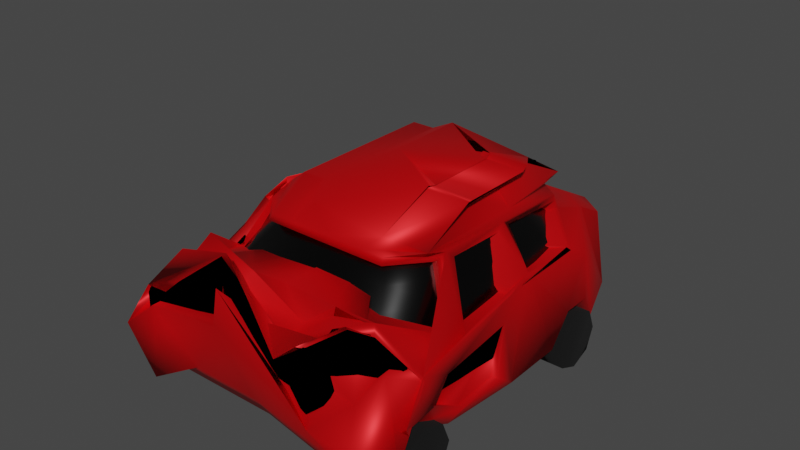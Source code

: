 # Source: BrokenCar_1_.blend  (saved by Blender 2.91.10; exported with 4.5.12 LTS)
import bpy
from mathutils import Matrix  # noqa: F401  (used for matrix-valued properties, if any)

bpy.ops.wm.read_factory_settings(use_empty=True)
scene = bpy.context.scene
scene.name = 'Scene'

# ---- collections
col_collection = bpy.data.collections.new('Collection'); scene.collection.children.link(col_collection)

# ---- materials (node trees are filled in below, after node groups)
mat_material = bpy.data.materials.new('Material')
mat_material.use_transparent_shadow = False
mat_material_006 = bpy.data.materials.new('Material.006')
mat_material_006.use_transparent_shadow = False
mat_material_007 = bpy.data.materials.new('Material.007')
mat_material_007.use_transparent_shadow = False
mat_material_008 = bpy.data.materials.new('Material.008')
mat_material_008.use_transparent_shadow = False
mat_material_009 = bpy.data.materials.new('Material.009')
mat_material_009.use_transparent_shadow = False
mat_material_005 = bpy.data.materials.new('Material.005')
mat_material_005.use_transparent_shadow = False
mat_material_004 = bpy.data.materials.new('Material.004')
mat_material_004.use_transparent_shadow = False
mat_material_003 = bpy.data.materials.new('Material.003')
mat_material_003.use_transparent_shadow = False
mat_material_001 = bpy.data.materials.new('Material.001')
mat_material_001.use_transparent_shadow = False

# ---- material node trees
mat_material.use_nodes = True; mat_material.node_tree.nodes.clear()
_N = mat_material.node_tree.nodes; _L = mat_material.node_tree.links
n0 = _N.new('ShaderNodeBsdfPrincipled'); n0.name = 'Principled BSDF'; n0.location = (10, 300)
n0.distribution = 'GGX'
n0.subsurface_method = 'BURLEY'
n0.inputs[0].default_value = (0.8, 0.0, 0.002997, 1.0)
n0.inputs[1].default_value = 0.5039
n0.inputs[3].default_value = 1.45
n0.inputs[27].default_value = (0.0, 0.0, 0.0, 1.0)
n0.inputs[28].default_value = 1.0
n1 = _N.new('ShaderNodeOutputMaterial'); n1.name = 'Material Output'; n1.location = (300, 300)
_L.new(n0.outputs[0], n1.inputs[0])
n1.is_active_output = True
mat_material_006.use_nodes = True; mat_material_006.node_tree.nodes.clear()
_N = mat_material_006.node_tree.nodes; _L = mat_material_006.node_tree.links
n0 = _N.new('ShaderNodeBsdfPrincipled'); n0.name = 'Principled BSDF'; n0.location = (10, 300)
n0.distribution = 'GGX'
n0.subsurface_method = 'BURLEY'
n0.inputs[0].default_value = (0.0, 0.0, 0.0, 1.0)
n0.inputs[2].default_value = 1.0
n0.inputs[3].default_value = 1.45
n0.inputs[27].default_value = (0.0, 0.0, 0.0, 1.0)
n0.inputs[28].default_value = 1.0
n1 = _N.new('ShaderNodeOutputMaterial'); n1.name = 'Material Output'; n1.location = (300, 300)
_L.new(n0.outputs[0], n1.inputs[0])
n1.is_active_output = True
mat_material_007.use_nodes = True; mat_material_007.node_tree.nodes.clear()
_N = mat_material_007.node_tree.nodes; _L = mat_material_007.node_tree.links
n0 = _N.new('ShaderNodeBsdfPrincipled'); n0.name = 'Principled BSDF'; n0.location = (10, 300)
n0.distribution = 'GGX'
n0.subsurface_method = 'BURLEY'
n0.inputs[0].default_value = (0.0, 0.0, 0.0, 1.0)
n0.inputs[2].default_value = 1.0
n0.inputs[3].default_value = 1.45
n0.inputs[27].default_value = (0.0, 0.0, 0.0, 1.0)
n0.inputs[28].default_value = 1.0
n1 = _N.new('ShaderNodeOutputMaterial'); n1.name = 'Material Output'; n1.location = (300, 300)
_L.new(n0.outputs[0], n1.inputs[0])
n1.is_active_output = True
mat_material_008.use_nodes = True; mat_material_008.node_tree.nodes.clear()
_N = mat_material_008.node_tree.nodes; _L = mat_material_008.node_tree.links
n0 = _N.new('ShaderNodeBsdfPrincipled'); n0.name = 'Principled BSDF'; n0.location = (10, 300)
n0.distribution = 'GGX'
n0.subsurface_method = 'BURLEY'
n0.inputs[0].default_value = (0.0, 0.0, 0.0, 1.0)
n0.inputs[2].default_value = 1.0
n0.inputs[3].default_value = 1.45
n0.inputs[27].default_value = (0.0, 0.0, 0.0, 1.0)
n0.inputs[28].default_value = 1.0
n1 = _N.new('ShaderNodeOutputMaterial'); n1.name = 'Material Output'; n1.location = (300, 300)
_L.new(n0.outputs[0], n1.inputs[0])
n1.is_active_output = True
mat_material_009.use_nodes = True; mat_material_009.node_tree.nodes.clear()
_N = mat_material_009.node_tree.nodes; _L = mat_material_009.node_tree.links
n0 = _N.new('ShaderNodeBsdfPrincipled'); n0.name = 'Principled BSDF'; n0.location = (10, 300)
n0.distribution = 'GGX'
n0.subsurface_method = 'BURLEY'
n0.inputs[0].default_value = (0.0, 0.0, 0.0, 1.0)
n0.inputs[2].default_value = 1.0
n0.inputs[3].default_value = 1.45
n0.inputs[27].default_value = (0.0, 0.0, 0.0, 1.0)
n0.inputs[28].default_value = 1.0
n1 = _N.new('ShaderNodeOutputMaterial'); n1.name = 'Material Output'; n1.location = (300, 300)
_L.new(n0.outputs[0], n1.inputs[0])
n1.is_active_output = True
mat_material_005.use_nodes = True; mat_material_005.node_tree.nodes.clear()
_N = mat_material_005.node_tree.nodes; _L = mat_material_005.node_tree.links
n0 = _N.new('ShaderNodeBsdfPrincipled'); n0.name = 'Principled BSDF'; n0.location = (10, 300)
n0.distribution = 'GGX'
n0.subsurface_method = 'BURLEY'
n0.inputs[0].default_value = (0.0, 0.0, 0.0, 1.0)
n0.inputs[2].default_value = 0.2
n0.inputs[3].default_value = 1.45
n0.inputs[27].default_value = (0.0, 0.0, 0.0, 1.0)
n0.inputs[28].default_value = 1.0
n1 = _N.new('ShaderNodeOutputMaterial'); n1.name = 'Material Output'; n1.location = (300, 300)
_L.new(n0.outputs[0], n1.inputs[0])
n1.is_active_output = True
mat_material_004.use_nodes = True; mat_material_004.node_tree.nodes.clear()
_N = mat_material_004.node_tree.nodes; _L = mat_material_004.node_tree.links
n0 = _N.new('ShaderNodeBsdfPrincipled'); n0.name = 'Principled BSDF'; n0.location = (10, 300)
n0.distribution = 'GGX'
n0.subsurface_method = 'BURLEY'
n0.inputs[0].default_value = (0.0, 0.0, 0.0, 1.0)
n0.inputs[2].default_value = 1.0
n0.inputs[3].default_value = 1.45
n0.inputs[13].default_value = 0.0
n0.inputs[27].default_value = (0.0, 0.0, 0.0, 1.0)
n0.inputs[28].default_value = 1.0
n1 = _N.new('ShaderNodeOutputMaterial'); n1.name = 'Material Output'; n1.location = (300, 300)
_L.new(n0.outputs[0], n1.inputs[0])
n1.is_active_output = True
mat_material_003.use_nodes = True; mat_material_003.node_tree.nodes.clear()
_N = mat_material_003.node_tree.nodes; _L = mat_material_003.node_tree.links
n0 = _N.new('ShaderNodeBsdfPrincipled'); n0.name = 'Principled BSDF'; n0.location = (10, 300)
n0.distribution = 'GGX'
n0.subsurface_method = 'BURLEY'
n0.inputs[0].default_value = (0.0, 0.0, 0.0, 1.0)
n0.inputs[2].default_value = 1.0
n0.inputs[3].default_value = 1.45
n0.inputs[13].default_value = 0.0
n0.inputs[27].default_value = (0.0, 0.0, 0.0, 1.0)
n0.inputs[28].default_value = 1.0
n1 = _N.new('ShaderNodeOutputMaterial'); n1.name = 'Material Output'; n1.location = (300, 300)
_L.new(n0.outputs[0], n1.inputs[0])
n1.is_active_output = True
mat_material_001.use_nodes = True; mat_material_001.node_tree.nodes.clear()
_N = mat_material_001.node_tree.nodes; _L = mat_material_001.node_tree.links
n0 = _N.new('ShaderNodeBsdfPrincipled'); n0.name = 'Principled BSDF'; n0.location = (10, 300)
n0.distribution = 'GGX'
n0.subsurface_method = 'BURLEY'
n0.inputs[0].default_value = (0.0, 0.0, 0.0, 1.0)
n0.inputs[2].default_value = 1.0
n0.inputs[3].default_value = 1.45
n0.inputs[13].default_value = 0.0
n0.inputs[27].default_value = (0.0, 0.0, 0.0, 1.0)
n0.inputs[28].default_value = 1.0
n1 = _N.new('ShaderNodeOutputMaterial'); n1.name = 'Material Output'; n1.location = (300, 300)
_L.new(n0.outputs[0], n1.inputs[0])
n1.is_active_output = True

# ---- world
world_world = bpy.data.worlds.new('World'); scene.world = world_world
world_world.use_nodes = True; world_world.node_tree.nodes.clear()
_N = world_world.node_tree.nodes; _L = world_world.node_tree.links
n0 = _N.new('ShaderNodeOutputWorld'); n0.name = 'World Output'; n0.location = (300, 300)
n1 = _N.new('ShaderNodeBackground'); n1.name = 'Background'; n1.location = (10, 300)
n1.inputs[0].default_value = (0.05088, 0.05088, 0.05088, 1.0)
_L.new(n1.outputs[0], n0.inputs[0])
n0.is_active_output = True
world_world.color = (0.05088, 0.05088, 0.05088)
world_world.use_sun_shadow = False
world_world.sun_shadow_jitter_overblur = 0.0

# ---- meshes
me_cube = bpy.data.meshes.new('Cube')
me_cube.from_pydata([(0.4377, -0.7018, 0.3435), (0.6411, -0.4703, 0.3499), (-0.4253, 0.6377, 0.6449), (-0.6411, -0.4703, 0.3499), (-0.4377, -0.7018, 0.3435), (-0.4253, -0.4019, 0.6449), (-0.8214, -0.6004, -0.1375), (-0.5893, -1.0, 0.1153), (0.6311, -0.9829, 0.1291), (0.8214, -0.6004, -0.1375), (0.4246, -1.369, 0.07049), (0.8564, -1.451, -0.5601), (-0.5267, -1.24, 0.05205), (-0.8276, -1.324, -0.09521), (0.792, 0.792, -0.9678), (0.792, 0.3597, -0.6821), (0.792, -1.063, -0.6821), (-0.792, 0.3597, -0.6821), (-0.792, 0.792, -0.9678), (-0.792, -1.063, -0.6821), (-1.0, -1.061, -0.4741), (0.792, -1.37, -0.9678), (1.088, -1.408, -0.9666), (-0.9573, -1.409, -0.4833), (-0.792, -1.37, -0.9678), (-0.0654, -0.3155, 0.2856), (0.4707, 0.8616, 0.2711), (0.5456, 0.7458, 0.3593), (-0.4707, 0.8616, 0.2711), (0.0654, -0.3155, 0.2856), (-0.5456, 0.7458, 0.3593), (0.962, 0.7264, -0.7598), (0.842, 0.842, -0.9177), (-0.842, 0.842, -0.9177), (0.792, 0.1481, -0.9678), (0.792, 0.6016, -0.6821), (-0.792, 0.1481, -0.9678), (-0.792, 0.6016, -0.6821), (0.792, -1.191, -0.9678), (0.792, -0.6705, -0.9678), (-0.792, -1.191, -0.9678), (-0.792, -0.6705, -0.9678), (0.6415, 1.192, -0.9678), (-0.6415, 1.192, -0.9678), (0.6821, 1.242, -0.9177), (0.5884, 1.4, -0.7598), (0.81, 1.126, -0.7598), (-0.6821, 1.242, -0.9177), (-0.81, 1.126, -0.7598), (-0.5884, 1.4, -0.7598), (0.745, 1.095, -0.01848), (0.72, 0.9206, 0.1114), (0.5404, 1.274, -0.0538), (0.523, 1.097, 0.07638), (-0.523, 1.097, 0.07638), (-0.5404, 1.274, -0.0538), (-0.72, 0.9206, 0.1114), (-0.745, 1.095, -0.01848), (0.72, 0.8879, 0.1223), (-0.06303, -0.319, 0.1719), (-0.08589, -0.2985, 0.02319), (0.9181, 0.6742, -0.1227), (0.523, 1.063, 0.08783), (0.4707, 0.9107, 0.1372), (-0.4707, 0.9107, 0.1372), (-0.523, 1.063, 0.08783), (0.06303, -0.319, 0.1719), (-0.72, 0.8879, 0.1223), (0.08589, -0.2985, 0.02319), (1.0, 0.2177, -0.7598), (1.0, 0.5765, -0.4741), (1.0, 0.3743, -0.4741), (-0.9213, -1.14, -0.1204), (-0.6376, -1.253, -0.167), (0.8473, -1.144, -0.09942), (0.5796, -1.152, 0.1834), (1.0, -1.229, -0.7598), (-0.9573, -1.164, -0.4833), (-1.0, -0.7106, -0.7598), (-1.854e-09, -0.7073, 0.3472), (0.02543, -1.316, 0.227), (-0.2217, -1.321, 0.19), (0.0, -1.003, 0.1479), (0.0, 0.792, -0.9678), (0.0, 0.3901, -0.9678), (-0.00974, -1.278, -0.7619), (-0.2569, -1.335, -0.1671), (0.0, -1.079, -0.9678), (0.0, 0.1481, -0.9678), (0.0, 0.632, -0.9678), (0.0, -1.191, -0.9678), (0.0, -0.6705, -0.9678), (1.47e-09, 1.192, -0.9678), (0.0, -1.218, -0.0461), (0.3706, -1.003, 0.1423), (-0.3706, -1.003, 0.1192), (0.45, -1.177, 0.006926), (-0.3912, -1.218, -0.0461), (0.4969, 0.1481, -0.9678), (-0.4969, 0.1481, -0.9678), (-0.4969, -0.6705, -0.9678), (0.4969, -0.6705, -0.9678), (0.4969, -1.191, -0.9678), (-0.4969, -1.191, -0.9678), (0.4969, -1.275, -0.9678), (-0.5067, -1.278, -0.7619), (-0.4969, 0.792, -0.9678), (0.4969, 0.792, -0.9678), (-0.4969, 0.632, -0.9678), (0.4969, 0.632, -0.9678), (-0.4969, -1.079, -0.9678), (0.4969, -1.079, -0.9678), (-0.4025, 1.192, -0.9678), (0.4025, 1.192, -0.9678), (-0.7902, -1.336, -0.2666), (0.6214, -1.312, -0.8671), (-0.4969, 0.3901, -0.9678), (0.4969, 0.3901, -0.9678), (-0.2567, -1.2, 0.4133), (0.2828, -1.394, -0.106), (0.4923, -1.38, -0.6371), (-0.6254, -1.206, 0.2769), (-0.2668, -0.4019, 0.6449), (0.2668, -0.7073, 0.3472), (-0.2668, -0.7073, 0.3472), (-0.2668, 0.6377, 0.6449), (-0.6212, -1.184, 0.1432), (0.9654, -0.9805, -0.1979), (0.792, -1.127, -0.7381), (-1.0, -1.145, -0.5301), (-0.792, -1.127, -0.7381), (-0.9391, -1.052, -0.3791), (0.7063, -1.071, 0.1112), (1.0, -1.145, -0.5301), (0.1438, -1.159, -0.1786), (0.0, -1.135, -0.9678), (-0.2371, -1.159, 0.08756), (0.4397, -1.108, 0.05102), (-0.4969, -1.135, -0.9678), (0.4969, -1.135, -0.9678), (-1.0, -0.9953, -0.5301), (0.792, -0.9862, -0.7381), (-0.792, -0.9862, -0.7381), (0.0, -0.9942, -0.9678), (0.4969, -0.9942, -0.9678), (-0.4969, -0.9942, -0.9678), (0.4253, -0.6741, 0.3975), (-0.0658, -0.2125, 0.3432), (0.0658, -0.2125, 0.3432), (-0.4253, -0.6741, 0.3975), (0.08504, -0.1981, -0.1729), (-0.5907, -1.02, 0.3351), (-1.854e-09, -0.6741, 0.3975), (0.2668, -0.6741, 0.3975), (0.5893, -1.0, 0.1097), (-0.08504, -0.1981, -0.1729), (0.1438, -1.03, -0.1077), (0.3706, -1.02, 0.06892), (-0.2668, -0.6741, 0.3975), (-0.2268, -1.03, 0.1585), (0.05893, -0.1651, 0.1153), (0.04377, -0.1801, 0.3435), (-0.04377, -0.1801, 0.3435), (-0.05893, -0.1651, 0.1097), (-5.961e-09, -0.1796, 0.3472), (-6.147e-09, -0.1645, 0.1479), (-0.02668, -0.1796, 0.3472), (-0.03706, -0.1645, 0.1423), (0.03706, -0.1645, 0.1192), (0.02668, -0.1796, 0.3472), (-0.06411, -0.2033, 0.3499), (0.06411, -0.2033, 0.3499), (0.08214, -0.1903, -0.1375), (-0.08214, -0.1903, -0.1375), (-0.4253, 0.1179, 0.6449), (-0.2668, 0.1179, 0.6449), (-0.06517, -0.2555, 0.3102), (-0.08567, -0.2411, -0.08074), (0.06517, -0.2555, 0.3102), (0.08567, -0.2411, -0.08074), (0.792, -0.2612, -0.9678), (-0.792, -0.2612, -0.9678), (0.0, -0.2612, -0.9678), (0.4969, -0.2612, -0.9678), (-0.4969, -0.2612, -0.9678), (0.648, -0.4019, 0.3975), (-0.06541, -0.2663, 0.32), (0.08487, -0.2518, -0.07999), (-0.08487, -0.2518, -0.07999), (0.06541, -0.2663, 0.32), (-0.648, 0.1486, 0.3589), (-0.648, 0.699, 0.3204), (0.648, 0.756, 0.165), (0.9, 0.5235, -0.01106), (-0.648, 0.756, 0.165), (0.648, 0.699, 0.3204), (0.648, 0.1486, 0.3589), (0.8715, -0.5031, -0.1729), (0.6743, -0.3585, 0.3432), (0.6679, 0.07124, 0.3102), (-0.878, -0.07318, -0.08074), (0.878, -0.07318, -0.08074), (-0.6679, 0.07124, 0.3102), (-0.6703, 0.1792, 0.32), (-0.6703, 0.6706, 0.2856), (0.6459, 0.7058, 0.1719), (0.8802, 0.5007, 0.02319), (-0.8802, 0.5007, 0.02319), (-0.6459, 0.7058, 0.1719), (0.6703, 0.6706, 0.2856), (0.8697, 0.03369, -0.07999), (0.6703, 0.1792, 0.32), (-0.8697, 0.03369, -0.07999), (0.9818, -0.9014, -0.4595), (1.006, -1.175, -0.4482), (1.0, -0.6696, -0.6436), (0.9092, -0.6931, -0.8506), (0.9857, -0.9225, -0.4408), (0.9124, -0.9915, -0.6177), (0.9819, -0.3297, -0.6451), (0.9606, -0.1494, -0.8422), (0.9571, -0.7682, -0.2909), (0.9567, -0.9807, -0.1567), (0.925, -0.1953, -0.2523), (0.8494, 0.136, -0.01643), (-0.7591, -0.3993, 0.2384), (-0.6526, -0.313, 0.4114), (-0.8871, -0.6466, -0.1051), (-0.9512, -0.7933, -0.3012), (-0.7145, -0.4664, 0.3209), (-0.6654, -0.3183, 0.4547), (-0.9086, -0.502, -0.1728), (-0.8831, -0.5837, -0.09302), (0.3023, 0.4068, 0.7416), (0.6379, 0.7448, 0.518), (0.3023, -0.1703, 0.6996), (0.6437, -0.553, 0.4724), (0.3598, -0.1976, 0.743), (-0.123, -0.633, 0.6184), (0.3598, 0.4068, 0.7416), (-0.123, 0.6571, 0.7416), (0.3852, -0.633, 0.5372), (0.6266, -0.1703, 0.6996), (0.1439, -0.1976, 0.6996), (0.1439, 0.4068, 0.6996), (0.6266, 0.4068, 0.7416), (0.3852, 0.7868, 0.5352), (0.6927, 0.1395, 0.5083), (0.3023, 0.3685, 0.6996), (0.3023, -0.132, 0.6996), (0.3598, -0.132, 0.7135), (0.3598, 0.3685, 0.7135), (-0.123, 0.1182, 0.7416), (0.1439, -0.132, 0.7135), (0.6266, -0.132, 0.6996), (0.6266, 0.3685, 0.6996), (0.1439, 0.3685, 0.7135), (-0.9903, 0.4088, -0.3823), (-0.7284, 0.9307, -1.064), (-0.9747, 0.4348, -0.2566), (-0.8396, 0.8299, 0.0557), (-1.0, 0.06953, -0.5096), (-0.794, 0.1488, -0.9658), (-0.8026, 0.6004, -0.6715), (-1.033, 0.7283, -0.2261), (-1.0, 0.2261, -0.2239), (-0.8041, 0.3606, -0.67), (-0.961, 0.1023, -0.5127), (-0.9108, -0.5683, -0.9464), (-0.9978, 0.4636, -0.2769), (-0.7638, 0.5469, 0.1691), (-1.008, 0.1616, -0.3379), (-0.894, -0.233, 0.04068), (0.9364, -0.9035, -0.4719), (0.9118, -0.7703, -0.3033), (0.9547, -0.6718, -0.6561), (0.9403, -0.9247, -0.4532), (0.8796, -0.1974, -0.2647), (0.9366, -0.3319, -0.6575), (0.7581, -1.295, -0.2878), (0.3695, -1.212, -0.09868), (0.01026, -1.159, -0.05172), (-0.2437, -1.043, 0.004179), (-0.2122, -1.165, -0.06281), (0.4305, -1.224, -0.311), (0.509, -0.9951, -0.06479), (-0.2438, -1.178, -0.17), (-0.7238, -1.179, -0.1998), (-0.8742, -1.253, -0.2648), (-0.7575, -1.167, -0.1484), (0.75, -0.9877, -0.1496), (0.623, -0.9146, -0.08645), (0.2419, -1.238, -0.1516), (-0.5755, -1.05, -0.03676), (0.8563, -0.824, -0.1792), (-0.6892, -0.3831, 0.1666), (-0.8173, -0.6303, -0.1769), (-0.8133, -0.5675, -0.1648), (-0.6447, -0.4501, 0.2491), (-0.8324, 0.2336, -0.06025), (-0.6365, 0.3681, -0.5063), (-0.635, 0.6079, -0.5078), (-0.8654, 0.7358, -0.06243)], [], [(64, 28, 26, 63), (11, 74, 290, 279), (135, 139, 102, 90), (244, 256, 251, 239), (124, 4, 161, 169), (58, 61, 31, 46, 50, 51), (93, 97, 118, 80), (76, 74, 11, 22), (233, 248, 255, 245), (84, 117, 98, 88), (72, 77, 23, 13), (196, 247, 236, 185), (6, 3, 226, 228), (154, 9, 173, 163), (253, 250, 237, 243), (226, 149, 5), (216, 39, 180, 220), (2, 125, 240, 246, 234, 27, 26, 28, 30), (0, 123, 166, 162), (23, 114, 287, 288), (72, 13, 12, 73), (1, 9, 222, 185), (267, 261, 265, 264, 257, 259, 269, 271), (89, 109, 117, 84), (194, 67, 260, 270), (49, 55, 52, 45), (85, 104, 115, 86), (133, 76, 38, 128), (23, 77, 40, 24), (65, 62, 53, 54), (195, 26, 27), (28, 191, 30), (228, 131, 126, 151), (31, 32, 44, 46), (60, 59, 25, 186, 188), (150, 148, 178, 179), (83, 106, 112, 92), (18, 33, 47, 43), (143, 144, 111, 87), (83, 107, 109, 89), (90, 102, 104, 85), (182, 183, 101, 91), (42, 113, 92, 112, 43, 47, 49, 45, 44), (45, 46, 44), (48, 49, 47), (194, 191, 28, 64), (9, 154, 8, 222), (67, 65, 54, 56), (258, 260, 67, 56, 57, 48), (32, 14, 42, 44), (48, 57, 55, 49), (63, 26, 195, 192), (50, 52, 53, 51), (55, 57, 56, 54), (54, 53, 52, 55), (50, 46, 45, 52), (58, 192, 193, 61), (266, 17, 36, 262), (58, 62, 63, 192), (65, 67, 194, 64), (64, 63, 62, 65), (62, 58, 51, 53), (81, 120, 284, 283), (131, 72, 73, 126), (131, 129, 77, 72), (133, 127, 74, 76), (134, 136, 97, 93), (137, 134, 93, 96), (184, 182, 91, 100), (103, 90, 85, 105), (106, 83, 89, 108), (145, 143, 87, 110), (107, 83, 92, 113), (105, 85, 86, 114), (108, 89, 84, 116), (121, 13, 289, 293), (252, 175, 122, 238), (116, 84, 88, 99), (96, 93, 80, 119), (123, 79, 164, 166), (241, 238, 152, 153), (138, 135, 90, 103), (115, 120, 81, 86), (7, 95, 168, 160), (136, 126, 73, 97), (132, 75, 96, 137), (97, 73, 12, 118), (17, 116, 99, 36), (183, 180, 39, 101), (181, 184, 100, 41), (144, 141, 16, 111), (130, 138, 103, 40), (102, 38, 21, 104), (104, 21, 22, 115), (40, 103, 105, 24), (106, 18, 43, 112), (107, 14, 35, 109), (18, 106, 108, 37), (109, 35, 15, 117), (142, 145, 110, 19), (139, 128, 38, 102), (14, 107, 113, 42), (22, 11, 120, 115), (24, 105, 114, 23), (37, 108, 116, 17), (117, 15, 34, 98), (75, 96, 119, 10), (118, 12, 13, 121), (114, 86, 286, 287), (118, 282, 293, 121), (238, 122, 158, 152), (122, 5, 149, 158), (146, 185, 236), (3, 6, 172, 171), (175, 174, 5, 122), (31, 61, 193, 224, 220, 69, 71, 70), (69, 34, 15, 71), (71, 15, 35, 70), (70, 35, 14, 31), (31, 14, 32), (38, 76, 22, 21), (33, 47, 48, 258), (20, 228, 272, 268, 78, 140), (262, 36, 181, 268), (207, 270, 194, 208), (140, 142, 19, 20), (130, 129, 20, 19), (40, 77, 129, 130), (111, 16, 128, 139), (19, 110, 138, 130), (8, 157, 137, 132), (159, 151, 126, 136), (110, 87, 135, 138), (157, 156, 134, 137), (156, 159, 136, 134), (16, 141, 218, 214), (268, 181, 41, 78), (141, 39, 216, 218), (127, 132, 291, 294), (87, 111, 139, 135), (78, 41, 142, 140), (41, 100, 145, 142), (101, 39, 141, 144), (100, 91, 143, 145), (91, 101, 144, 143), (214, 133, 128, 16), (0, 1, 185, 146), (202, 190, 226, 230), (228, 20, 129, 131), (3, 4, 149, 226), (79, 123, 153, 152), (201, 224, 222, 197), (206, 193, 224, 210), (94, 82, 156, 157), (124, 79, 152, 158), (82, 95, 159, 156), (154, 8, 157, 94), (95, 7, 151, 159), (123, 0, 146, 153), (4, 124, 158, 149), (165, 164, 169, 168), (160, 161, 171, 172), (162, 163, 173, 170), (167, 166, 164, 165), (163, 162, 166, 167), (168, 169, 161, 160), (9, 1, 170, 173), (82, 94, 167, 165), (1, 0, 162, 170), (79, 124, 169, 164), (4, 3, 171, 161), (95, 82, 165, 168), (6, 7, 160, 172), (94, 154, 163, 167), (125, 2, 174, 175), (236, 241, 153, 146), (240, 125, 175, 252), (263, 37, 17, 266), (187, 189, 29, 66, 68), (190, 174, 2, 30, 191), (177, 176, 147, 155), (249, 254, 242, 235), (220, 180, 34, 69), (36, 99, 184, 181), (98, 34, 180, 183), (99, 88, 182, 184), (88, 98, 183, 182), (214, 133, 127, 222), (18, 37, 263, 258), (7, 6, 228, 151), (127, 222, 8, 132), (198, 199, 196, 185), (148, 150, 231, 230), (197, 198, 185, 222), (232, 227, 296, 297), (231, 200, 272, 228), (210, 211, 196, 224), (204, 203, 190, 191), (205, 206, 193, 192), (212, 272, 270, 207), (209, 205, 192, 195), (199, 201, 224, 196), (208, 204, 191, 194), (211, 209, 195, 196), (203, 212, 272, 190), (200, 202, 190, 272), (178, 148, 230, 202), (155, 147, 198, 197), (147, 176, 199, 198), (177, 155, 197, 201), (150, 179, 200, 231), (179, 178, 202, 200), (176, 177, 201, 199), (29, 189, 203, 204), (59, 60, 206, 205), (68, 66, 208, 207), (25, 59, 205, 209), (60, 188, 210, 206), (66, 29, 204, 208), (186, 25, 209, 211), (187, 68, 207, 212), (189, 187, 212, 203), (188, 186, 211, 210), (222, 214, 213, 221), (218, 216, 215, 217), (214, 218, 217, 213), (221, 223, 224, 222), (216, 220, 219, 215), (223, 219, 220, 224), (215, 219, 278, 275), (225, 227, 228, 226), (230, 231, 232, 229), (226, 225, 229, 230), (231, 228, 227, 232), (5, 174, 190, 226), (241, 242, 243), (244, 245, 246), (247, 248, 249), (250, 251, 252), (253, 254, 255, 256), (249, 235, 236, 247), (239, 244, 246, 240), (243, 237, 238, 241), (252, 238, 237, 250), (235, 242, 241, 236), (234, 233, 245, 246), (253, 243, 242, 254), (233, 248, 247, 234), (240, 252, 251, 239), (244, 256, 255, 245), (254, 249, 248, 255), (250, 253, 256, 251), (234, 247, 196, 195, 27), (259, 269, 270, 260), (257, 259, 260, 258), (266, 262, 261, 265), (258, 257, 264, 263), (265, 299, 302, 264), (269, 271, 272, 270), (262, 268, 267, 261), (271, 267, 268, 272), (258, 18, 33), (278, 277, 274, 273, 276, 275), (213, 217, 276, 273), (217, 215, 275, 276), (219, 223, 277, 278), (221, 213, 273, 274), (223, 221, 274, 277), (286, 283, 293, 287), (281, 282, 293, 283), (279, 290, 285, 280), (292, 281, 283, 284), (280, 292, 284, 279), (287, 293, 289, 288), (290, 294, 291, 285), (86, 81, 283, 286), (132, 75, 285, 291), (75, 10, 280, 285), (119, 292, 281, 80), (10, 280, 292, 119), (80, 281, 282, 118), (74, 127, 294, 290), (13, 23, 288, 289), (120, 11, 279, 284), (298, 297, 296, 295), (225, 229, 298, 295), (229, 232, 297, 298), (227, 225, 295, 296), (301, 300, 299, 302), (266, 265, 299, 300), (263, 266, 300, 301), (264, 263, 301, 302)])
me_cube.polygons.foreach_set('use_smooth', [True] * 292)
_uv = me_cube.uv_layers.new(name='UVMap')
_uv.uv.foreach_set('vector', [0.9633, 0.4851, 0.949, 0.5006, 0.8461, 0.4064, 0.8604, 0.3908, 0.7333, 0.5009, 0.7673, 0.5177, 0.7673, 0.5177, 0.7333, 0.5009, 0.6192, 0.03751, 0.5771, 0.04245, 0.5772, 0.03755, 0.6186, 0.03304, 0.1336, 0.5412, 0.1358, 0.5447, 0.1523, 0.541, 0.1509, 0.5385, 0.7311, 0.01616, 0.723, 0.005962, 0.777, 0.006289, 0.7762, 0.007306, 0.8539, 0.9007, 0.8152, 0.9125, 0.7644, 0.8569, 0.8041, 0.8359, 0.8472, 0.8786, 0.8536, 0.8973, 0.7679, 0.6052, 0.7517, 0.6576, 0.7069, 0.6249, 0.733, 0.602, 0.7412, 0.4785, 0.7673, 0.5177, 0.7333, 0.5009, 0.7229, 0.4689, 0.09494, 0.5899, 0.09673, 0.5951, 0.1129, 0.579, 0.1101, 0.5768, 0.6303, 0.1589, 0.5909, 0.1618, 0.5906, 0.1425, 0.6291, 0.1401, 0.7449, 0.7095, 0.7282, 0.7388, 0.7069, 0.7291, 0.7303, 0.697, 0.0773, 0.6596, 0.08727, 0.6418, 0.1666, 0.6412, 0.1509, 0.6527, 0.5779, 0.3447, 0.4719, 0.4935, 0.4143, 0.4902, 0.6183, 0.2565, 0.791, 0.3759, 0.7198, 0.3813, 0.6869, 0.2538, 0.7193, 0.2469, 0.1616, 0.5755, 0.1743, 0.5654, 0.1792, 0.5698, 0.1648, 0.579, 0.2924, 0.4775, 0.308, 0.5509, 0.2605, 0.5245, 0.5511, 0.08477, 0.5629, 0.08484, 0.5668, 0.1139, 0.5527, 0.1235, 0.1322, 0.4563, 0.1202, 0.4767, 0.1175, 0.5023, 0.06131, 0.5552, 0.05013, 0.5889, 0.0291, 0.579, 0.01091, 0.5581, 0.08025, 0.4114, 0.1072, 0.4132, 0.7593, 0.06163, 0.753, 0.05024, 0.7767, 0.01089, 0.778, 0.01099, 0.04967, 0.1522, 0.0906, 0.1968, 0.0906, 0.1968, 0.04967, 0.1522, 0.7449, 0.7095, 0.7303, 0.697, 0.7334, 0.6659, 0.7436, 0.6844, 0.7815, 0.06938, 0.8191, 0.08504, 0.8191, 0.1158, 0.7755, 0.06711, 0.6186, 0.5552, 0.6124, 0.5522, 0.5806, 0.5586, 0.5618, 0.5542, 0.5593, 0.5528, 0.5624, 0.5639, 0.5591, 0.5714, 0.6047, 0.5656, 0.6313, 0.1773, 0.5928, 0.1808, 0.5909, 0.1618, 0.6303, 0.1589, 0.5172, 0.7186, 0.4858, 0.6738, 0.4864, 0.6581, 0.5235, 0.6747, 0.9047, 0.7519, 0.9433, 0.8104, 0.8598, 0.8603, 0.8256, 0.8198, 0.2529, 0.07855, 0.3581, 0.02832, 0.3864, 0.04887, 0.2073, 0.2104, 0.5245, 0.04851, 0.5355, 0.03395, 0.5557, 0.03391, 0.547, 0.04756, 0.7222, 0.005962, 0.7207, 0.02505, 0.6832, 0.01904, 0.6822, 0.005962, 0.9573, 0.8307, 0.8696, 0.8808, 0.8687, 0.8776, 0.9552, 0.8278, 0.0236, 0.5997, 0.01091, 0.5581, 0.0291, 0.579, 0.08025, 0.4114, 0.1191, 0.3958, 0.1072, 0.4132, 0.766, 0.7451, 0.7424, 0.7354, 0.7712, 0.6849, 0.7937, 0.6828, 0.5599, 0.1977, 0.5739, 0.2019, 0.5877, 0.2225, 0.5734, 0.2223, 0.3237, 0.8285, 0.3305, 0.8894, 0.3267, 0.9351, 0.3062, 0.948, 0.3062, 0.7862, 0.1806, 0.7862, 0.1806, 0.9948, 0.1629, 0.982, 0.1642, 0.8239, 0.6319, 0.1894, 0.67, 0.1898, 0.6611, 0.2198, 0.632, 0.2188, 0.6919, 0.1931, 0.6963, 0.1977, 0.6819, 0.2258, 0.6785, 0.2204, 0.6207, 0.04911, 0.5788, 0.05425, 0.5777, 0.04712, 0.6198, 0.04208, 0.6319, 0.1894, 0.5955, 0.1927, 0.5928, 0.1808, 0.6313, 0.1773, 0.2518, 0.0306, 0.3548, 0.01088, 0.3581, 0.02832, 0.2529, 0.07855, 0.6267, 0.108, 0.5885, 0.1116, 0.5843, 0.08059, 0.6237, 0.07549, 0.5902, 0.2184, 0.6046, 0.2186, 0.632, 0.2188, 0.6611, 0.2198, 0.6785, 0.2204, 0.6819, 0.2258, 0.6729, 0.2412, 0.5912, 0.2375, 0.5877, 0.2225, 0.5912, 0.2375, 0.5734, 0.2223, 0.5877, 0.2225, 0.6968, 0.2348, 0.6729, 0.2412, 0.6819, 0.2258, 0.8143, 0.582, 0.8291, 0.5839, 0.8175, 0.6028, 0.8047, 0.6011, 0.7198, 0.3813, 0.791, 0.3759, 0.7879, 0.3819, 0.7506, 0.4268, 0.9854, 0.8327, 0.9573, 0.8307, 0.9552, 0.8278, 0.9832, 0.8298, 0.5144, 0.5243, 0.4864, 0.6581, 0.4858, 0.6738, 0.481, 0.6723, 0.458, 0.6542, 0.4444, 0.5574, 0.5739, 0.2019, 0.5771, 0.1979, 0.5902, 0.2184, 0.5877, 0.2225, 0.9357, 0.7274, 0.9717, 0.807, 0.9433, 0.8104, 0.9047, 0.7519, 0.8604, 0.3908, 0.8461, 0.4064, 0.8115, 0.3952, 0.8281, 0.3771, 0.8472, 0.8786, 0.8598, 0.8603, 0.8687, 0.8776, 0.8536, 0.8973, 0.9433, 0.8104, 0.9717, 0.807, 0.9832, 0.8298, 0.9552, 0.8278, 0.9552, 0.8278, 0.8687, 0.8776, 0.8598, 0.8603, 0.9433, 0.8104, 0.8472, 0.8786, 0.8041, 0.8359, 0.8256, 0.8198, 0.8598, 0.8603, 0.8539, 0.9007, 0.8614, 0.9165, 0.8177, 0.9343, 0.8152, 0.9125, 0.5772, 0.5119, 0.5771, 0.5097, 0.6119, 0.4812, 0.6119, 0.4815, 0.8539, 0.9007, 0.8696, 0.8808, 0.8798, 0.8945, 0.8614, 0.9165, 0.9573, 0.8307, 0.9854, 0.8327, 0.9879, 0.8497, 0.9621, 0.8472, 0.9621, 0.8472, 0.8798, 0.8945, 0.8696, 0.8808, 0.9573, 0.8307, 0.8696, 0.8808, 0.8539, 0.9007, 0.8536, 0.8973, 0.8687, 0.8776, 0.2195, 0.2858, 0.3641, 0.1027, 0.3641, 0.1027, 0.2195, 0.2858, 0.7424, 0.7354, 0.7449, 0.7095, 0.7436, 0.6844, 0.7712, 0.6849, 0.7424, 0.7354, 0.7274, 0.7444, 0.7282, 0.7388, 0.7449, 0.7095, 0.7547, 0.4891, 0.7757, 0.505, 0.7673, 0.5177, 0.7412, 0.4785, 0.7826, 0.5813, 0.7706, 0.6442, 0.7517, 0.6576, 0.7679, 0.6052, 0.7767, 0.5509, 0.7826, 0.5813, 0.7679, 0.6052, 0.7711, 0.5543, 0.6658, 0.105, 0.6267, 0.108, 0.6237, 0.07549, 0.6641, 0.07231, 0.1467, 0.03531, 0.2518, 0.0306, 0.2529, 0.07855, 0.1449, 0.08338, 0.67, 0.1898, 0.6319, 0.1894, 0.6313, 0.1773, 0.6713, 0.1767, 0.6639, 0.04359, 0.6207, 0.04911, 0.6198, 0.04208, 0.6633, 0.03596, 0.5955, 0.1927, 0.6319, 0.1894, 0.632, 0.2188, 0.6046, 0.2186, 0.1449, 0.08338, 0.2529, 0.07855, 0.2073, 0.2104, 0.0906, 0.1968, 0.6713, 0.1767, 0.6313, 0.1773, 0.6303, 0.1589, 0.6706, 0.1566, 0.1101, 0.3271, 0.0532, 0.2713, 0.0532, 0.2713, 0.1101, 0.3271, 0.1845, 0.5181, 0.1929, 0.5004, 0.2477, 0.5428, 0.2557, 0.5751, 0.6706, 0.1566, 0.6303, 0.1589, 0.6291, 0.1401, 0.6683, 0.137, 0.7711, 0.5543, 0.7679, 0.6052, 0.733, 0.602, 0.7522, 0.5678, 0.753, 0.05024, 0.7429, 0.03265, 0.7755, 0.009237, 0.7767, 0.01089, 0.2016, 0.626, 0.2557, 0.5751, 0.2654, 0.6098, 0.2298, 0.6378, 0.6629, 0.03108, 0.6192, 0.03751, 0.6186, 0.03304, 0.6616, 0.02598, 0.3864, 0.04887, 0.3641, 0.1027, 0.2195, 0.2858, 0.2073, 0.2104, 0.9048, 0.2165, 0.8859, 0.2531, 0.7329, 0.2388, 0.7318, 0.2358, 0.7706, 0.6442, 0.7712, 0.6849, 0.7436, 0.6844, 0.7517, 0.6576, 0.7761, 0.5334, 0.7709, 0.541, 0.7711, 0.5543, 0.7767, 0.5509, 0.7517, 0.6576, 0.7436, 0.6844, 0.7334, 0.6659, 0.7069, 0.6249, 0.7027, 0.1554, 0.6706, 0.1566, 0.6683, 0.137, 0.6902, 0.1341, 0.5885, 0.1116, 0.5668, 0.1139, 0.5629, 0.08484, 0.5843, 0.08059, 0.6886, 0.1037, 0.6658, 0.105, 0.6641, 0.07231, 0.6873, 0.07249, 0.5788, 0.05425, 0.5487, 0.06007, 0.5446, 0.05384, 0.5777, 0.04712, 0.6964, 0.02923, 0.6629, 0.03108, 0.6616, 0.02598, 0.6832, 0.01904, 0.5772, 0.03755, 0.5557, 0.03391, 0.5556, 0.02128, 0.5773, 0.03063, 0.3581, 0.02832, 0.4241, 0.02599, 0.4877, 0.02605, 0.3864, 0.04887, 0.08908, 0.01269, 0.1467, 0.03531, 0.1449, 0.08338, 0.07532, 0.04772, 0.67, 0.1898, 0.6919, 0.1931, 0.6785, 0.2204, 0.6611, 0.2198, 0.5955, 0.1927, 0.5771, 0.1979, 0.5623, 0.1821, 0.5928, 0.1808, 0.6919, 0.1931, 0.67, 0.1898, 0.6713, 0.1767, 0.7028, 0.1723, 0.5928, 0.1808, 0.5623, 0.1821, 0.5595, 0.1653, 0.5909, 0.1618, 0.6965, 0.04296, 0.6639, 0.04359, 0.6633, 0.03596, 0.6997, 0.0357, 0.5771, 0.04245, 0.547, 0.04756, 0.5557, 0.03391, 0.5772, 0.03755, 0.5771, 0.1979, 0.5955, 0.1927, 0.6046, 0.2186, 0.5902, 0.2184, 0.4877, 0.02605, 0.4436, 0.1155, 0.3641, 0.1027, 0.3864, 0.04887, 0.07532, 0.04772, 0.1449, 0.08338, 0.0906, 0.1968, 0.04967, 0.1522, 0.7028, 0.1723, 0.6713, 0.1767, 0.6706, 0.1566, 0.7027, 0.1554, 0.5909, 0.1618, 0.5595, 0.1653, 0.5693, 0.1426, 0.5906, 0.1425, 0.7709, 0.541, 0.7711, 0.5543, 0.7522, 0.5678, 0.7553, 0.5503, 0.1574, 0.3788, 0.07014, 0.3469, 0.0532, 0.2713, 0.1101, 0.3271, 0.0906, 0.1968, 0.2073, 0.2104, 0.2073, 0.2104, 0.0906, 0.1968, 0.1574, 0.3788, 0.1574, 0.3788, 0.1101, 0.3271, 0.1101, 0.3271, 0.2557, 0.5751, 0.2477, 0.5428, 0.2944, 0.5737, 0.2654, 0.6098, 0.2477, 0.5428, 0.2605, 0.5245, 0.308, 0.5509, 0.2944, 0.5737, 0.2048, 0.6515, 0.1509, 0.6527, 0.1666, 0.6412, 0.7962, 0.7072, 0.7938, 0.6589, 0.8775, 0.6912, 0.8598, 0.7317, 0.1929, 0.5004, 0.2028, 0.4798, 0.2605, 0.5245, 0.2477, 0.5428, 0.7644, 0.8569, 0.8152, 0.9125, 0.8177, 0.9343, 0.7897, 0.9724, 0.688, 0.9402, 0.7219, 0.9094, 0.7611, 0.9139, 0.7762, 0.8947, 0.5496, 0.1496, 0.5693, 0.1426, 0.5595, 0.1653, 0.5393, 0.1699, 0.5393, 0.1699, 0.5595, 0.1653, 0.5623, 0.1821, 0.5417, 0.1839, 0.5417, 0.1839, 0.5623, 0.1821, 0.5771, 0.1979, 0.5599, 0.1977, 0.5599, 0.1977, 0.5771, 0.1979, 0.5739, 0.2019, 0.5557, 0.03391, 0.5355, 0.03395, 0.5355, 0.01302, 0.5556, 0.02128, 0.6963, 0.1977, 0.6819, 0.2258, 0.6968, 0.2348, 0.7023, 0.2098, 0.09606, 0.6816, 0.1159, 0.6501, 0.1468, 0.6191, 0.1348, 0.689, 0.128, 0.6787, 0.112, 0.6802, 0.6905, 0.1342, 0.6902, 0.1341, 0.6886, 0.1037, 0.6965, 0.08021, 0.5585, 0.7351, 0.5235, 0.6747, 0.5172, 0.7186, 0.5175, 0.7339, 0.7198, 0.04256, 0.6965, 0.04296, 0.6997, 0.0357, 0.723, 0.03686, 0.6964, 0.02923, 0.7203, 0.02979, 0.723, 0.03686, 0.6997, 0.0357, 0.6832, 0.01904, 0.7207, 0.02505, 0.7203, 0.02979, 0.6964, 0.02923, 0.5777, 0.04712, 0.5446, 0.05384, 0.547, 0.04756, 0.5771, 0.04245, 0.6997, 0.0357, 0.6633, 0.03596, 0.6629, 0.03108, 0.6964, 0.02923, 0.7879, 0.3819, 0.8154, 0.3547, 0.8181, 0.3712, 0.792, 0.397, 0.8902, 0.2801, 0.9335, 0.2306, 0.9565, 0.2637, 0.9054, 0.2981, 0.6633, 0.03596, 0.6198, 0.04208, 0.6192, 0.03751, 0.6629, 0.03108, 0.8154, 0.3547, 0.8531, 0.3384, 0.8674, 0.3539, 0.8181, 0.3712, 0.8531, 0.3384, 0.8902, 0.2801, 0.9054, 0.2981, 0.8674, 0.3539, 0.5446, 0.05384, 0.5487, 0.06007, 0.536, 0.06188, 0.5191, 0.05189, 0.6965, 0.08021, 0.6886, 0.1037, 0.6873, 0.07249, 0.7088, 0.06683, 0.5487, 0.06007, 0.5629, 0.08484, 0.5511, 0.08477, 0.536, 0.06188, 0.7486, 0.4321, 0.792, 0.397, 0.792, 0.397, 0.7486, 0.4321, 0.6198, 0.04208, 0.5777, 0.04712, 0.5771, 0.04245, 0.6192, 0.03751, 0.7088, 0.06683, 0.6873, 0.07249, 0.6965, 0.04296, 0.7198, 0.04256, 0.6873, 0.07249, 0.6641, 0.07231, 0.6639, 0.04359, 0.6965, 0.04296, 0.5843, 0.08059, 0.5629, 0.08484, 0.5487, 0.06007, 0.5788, 0.05425, 0.6641, 0.07231, 0.6237, 0.07549, 0.6207, 0.04911, 0.6639, 0.04359, 0.6237, 0.07549, 0.5843, 0.08059, 0.5788, 0.05425, 0.6207, 0.04911, 0.5191, 0.05189, 0.5245, 0.04851, 0.547, 0.04756, 0.5446, 0.05384, 0.2078, 0.6615, 0.1592, 0.6614, 0.1509, 0.6527, 0.2048, 0.6515, 0.2412, 0.4162, 0.2233, 0.4193, 0.2924, 0.4775, 0.2994, 0.4722, 0.766, 0.7451, 0.7363, 0.7443, 0.7274, 0.7444, 0.7424, 0.7354, 0.3143, 0.4992, 0.3185, 0.5534, 0.308, 0.5509, 0.2924, 0.4775, 0.2727, 0.6172, 0.2355, 0.6466, 0.2298, 0.6378, 0.2654, 0.6098, 0.7975, 0.2999, 0.8019, 0.2675, 0.7506, 0.4268, 0.7852, 0.3638, 0.8276, 0.3174, 0.834, 0.3167, 0.8019, 0.2675, 0.7869, 0.2574, 0.8064, 0.3482, 0.8381, 0.3016, 0.8531, 0.3384, 0.8154, 0.3547, 0.3032, 0.5798, 0.2727, 0.6172, 0.2654, 0.6098, 0.2944, 0.5737, 0.8381, 0.3016, 0.8859, 0.2531, 0.8902, 0.2801, 0.8531, 0.3384, 0.791, 0.3759, 0.7879, 0.3819, 0.8154, 0.3547, 0.8064, 0.3482, 0.8859, 0.2531, 0.9048, 0.2165, 0.9335, 0.2306, 0.8902, 0.2801, 0.2355, 0.6466, 0.2078, 0.6615, 0.2048, 0.6515, 0.2298, 0.6378, 0.3185, 0.5534, 0.3032, 0.5798, 0.2944, 0.5737, 0.308, 0.5509, 0.227, 0.8999, 0.227, 0.9806, 0.2162, 0.9806, 0.212, 0.8883, 0.2032, 0.8868, 0.2093, 0.9791, 0.197, 0.9825, 0.1807, 0.7862, 0.2446, 0.9791, 0.2509, 0.8845, 0.273, 0.7862, 0.2569, 0.9825, 0.242, 0.8976, 0.2377, 0.9806, 0.227, 0.9806, 0.227, 0.8999, 0.2509, 0.8845, 0.2446, 0.9791, 0.2377, 0.9806, 0.242, 0.8976, 0.212, 0.8883, 0.2162, 0.9806, 0.2093, 0.9791, 0.2032, 0.8868, 0.8191, 0.08504, 0.7815, 0.06938, 0.7802, 0.01204, 0.8172, 0.009598, 0.8381, 0.3016, 0.8064, 0.3482, 0.7246, 0.246, 0.7297, 0.2448, 0.7815, 0.06938, 0.7593, 0.06163, 0.778, 0.01099, 0.7802, 0.01204, 0.7429, 0.03265, 0.7311, 0.01616, 0.7762, 0.007306, 0.7755, 0.009237, 0.7938, 0.735, 0.7962, 0.7072, 0.8598, 0.7317, 0.858, 0.7338, 0.8859, 0.2531, 0.8381, 0.3016, 0.7297, 0.2448, 0.7329, 0.2388, 0.8586, 0.1342, 0.9048, 0.2165, 0.7318, 0.2358, 0.7265, 0.1877, 0.8064, 0.3482, 0.791, 0.3759, 0.7193, 0.2469, 0.7246, 0.246, 0.1202, 0.4767, 0.1322, 0.4563, 0.2028, 0.4798, 0.1929, 0.5004, 0.1666, 0.6412, 0.2016, 0.626, 0.2298, 0.6378, 0.2048, 0.6515, 0.1175, 0.5023, 0.1202, 0.4767, 0.1929, 0.5004, 0.1845, 0.5181, 0.5377, 0.5227, 0.5368, 0.5206, 0.5771, 0.5097, 0.5772, 0.5119, 0.355, 0.7862, 0.355, 0.948, 0.3344, 0.9351, 0.3306, 0.8894, 0.3375, 0.8285, 0.2233, 0.4193, 0.2028, 0.4798, 0.1322, 0.4563, 0.1072, 0.4132, 0.1191, 0.3958, 0.1614, 0.8239, 0.1628, 0.982, 0.145, 0.9948, 0.145, 0.7862, 0.123, 0.6156, 0.1384, 0.6013, 0.1405, 0.6034, 0.1251, 0.6171, 0.5527, 0.1235, 0.5668, 0.1139, 0.5693, 0.1426, 0.5496, 0.1496, 0.6902, 0.1341, 0.6683, 0.137, 0.6658, 0.105, 0.6886, 0.1037, 0.5906, 0.1425, 0.5693, 0.1426, 0.5668, 0.1139, 0.5885, 0.1116, 0.6683, 0.137, 0.6291, 0.1401, 0.6267, 0.108, 0.6658, 0.105, 0.6291, 0.1401, 0.5906, 0.1425, 0.5885, 0.1116, 0.6267, 0.108, 0.7119, 0.4547, 0.7119, 0.4665, 0.7486, 0.4321, 0.7506, 0.4268, 0.518, 0.5238, 0.5368, 0.5206, 0.5377, 0.5227, 0.5144, 0.5243, 0.9048, 0.2165, 0.8586, 0.1342, 0.8888, 0.1089, 0.9335, 0.2306, 0.7486, 0.4321, 0.7506, 0.4268, 0.7879, 0.3819, 0.792, 0.397, 0.1453, 0.6609, 0.08785, 0.6663, 0.0773, 0.6596, 0.1509, 0.6527, 0.5586, 0.7469, 0.46, 0.766, 0.4277, 0.5668, 0.5491, 0.5613, 0.7852, 0.3638, 0.8678, 0.3818, 0.8728, 0.3916, 0.7506, 0.4268, 0.5331, 0.3166, 0.5552, 0.3167, 0.5552, 0.3167, 0.5331, 0.3166, 0.9263, 0.6033, 0.8867, 0.5995, 0.8999, 0.5869, 0.9541, 0.6115, 0.7869, 0.2574, 0.8562, 0.2507, 0.8635, 0.2539, 0.8019, 0.2675, 0.1259, 0.3888, 0.2189, 0.4098, 0.2233, 0.4193, 0.1191, 0.3958, 0.8211, 0.3738, 0.8276, 0.3174, 0.834, 0.3167, 0.8281, 0.3771, 0.6061, 0.7279, 0.6113, 0.6598, 0.5235, 0.6747, 0.5585, 0.7351, 0.8087, 0.3891, 0.8211, 0.3738, 0.8281, 0.3771, 0.8115, 0.3952, 0.8581, 0.2666, 0.7975, 0.2999, 0.8019, 0.2675, 0.8635, 0.2539, 0.8169, 0.5783, 0.8278, 0.5795, 0.8291, 0.5839, 0.8143, 0.582, 0.06941, 0.6602, 0.02147, 0.6067, 0.0236, 0.5997, 0.0773, 0.6596, 0.8638, 0.5533, 0.9056, 0.561, 0.8999, 0.5869, 0.8601, 0.5565, 0.8867, 0.5995, 0.8651, 0.5632, 0.8601, 0.5565, 0.8999, 0.5869, 0.3779, 0.3409, 0.3798, 0.3513, 0.2994, 0.4722, 0.2412, 0.4162, 0.7938, 0.6588, 0.7954, 0.6121, 0.8636, 0.6116, 0.8846, 0.6588, 0.5526, 0.849, 0.5601, 0.8562, 0.5638, 1.006, 0.4843, 0.9733, 0.9323, 0.3528, 0.9337, 0.3678, 0.7852, 0.3638, 0.7975, 0.2999, 0.46, 0.766, 0.4078, 0.7339, 0.3166, 0.5673, 0.4277, 0.5668, 0.7991, 0.6115, 0.7938, 0.5765, 0.8651, 0.5632, 0.8867, 0.5995, 0.3818, 0.8175, 0.4544, 0.8075, 0.4709, 0.9949, 0.3855, 0.9672, 0.8538, 0.4714, 0.8569, 0.4758, 0.8638, 0.5533, 0.8278, 0.5795, 0.6364, 0.3206, 0.6422, 0.3015, 0.8276, 0.3174, 0.8211, 0.3738, 0.6014, 0.8635, 0.5848, 0.8721, 0.5175, 0.7339, 0.5585, 0.7351, 0.6318, 0.3371, 0.6364, 0.3206, 0.8211, 0.3738, 0.8087, 0.3891, 0.6422, 0.3015, 0.648, 0.2863, 0.7869, 0.2574, 0.8276, 0.3174, 0.8438, 0.4689, 0.8538, 0.4714, 0.8278, 0.5795, 0.8169, 0.5783, 0.6307, 0.346, 0.6318, 0.3371, 0.8087, 0.3891, 0.7395, 0.415, 0.6146, 0.8544, 0.6014, 0.8635, 0.5585, 0.7351, 0.6061, 0.7279, 0.8569, 0.4758, 0.8929, 0.4718, 0.9056, 0.561, 0.8638, 0.5533, 0.0292, 0.7301, 0.1054, 0.7279, 0.114, 0.8914, 0.0292, 0.9198, 0.7506, 0.4268, 0.7119, 0.4547, 0.7053, 0.4125, 0.736, 0.3941, 0.6914, 0.4168, 0.6556, 0.368, 0.6782, 0.3806, 0.7021, 0.4107, 0.7119, 0.4547, 0.6914, 0.4168, 0.7021, 0.4107, 0.7053, 0.4125, 0.736, 0.3941, 0.7562, 0.3148, 0.8019, 0.2675, 0.7506, 0.4268, 0.6556, 0.368, 0.6547, 0.2934, 0.6843, 0.3284, 0.6782, 0.3806, 0.7562, 0.3148, 0.6843, 0.3284, 0.6547, 0.2934, 0.8019, 0.2675, 0.6782, 0.3806, 0.6843, 0.3284, 0.6843, 0.3284, 0.6782, 0.3806, 0.4668, 0.4094, 0.5552, 0.3167, 0.6183, 0.2565, 0.4143, 0.4902, 0.3814, 0.4828, 0.513, 0.2806, 0.5331, 0.3166, 0.4521, 0.4072, 0.4143, 0.4902, 0.4668, 0.4094, 0.4521, 0.4072, 0.3814, 0.4828, 0.513, 0.2806, 0.6183, 0.2565, 0.5552, 0.3167, 0.5331, 0.3166, 0.2605, 0.5245, 0.2028, 0.4798, 0.2233, 0.4193, 0.2924, 0.4775, 0.2016, 0.626, 0.1405, 0.6034, 0.1648, 0.579, 0.1336, 0.5412, 0.1101, 0.5768, 0.06131, 0.5552, 0.08727, 0.6418, 0.09673, 0.5951, 0.123, 0.6156, 0.1743, 0.5654, 0.1523, 0.541, 0.1845, 0.5181, 0.1616, 0.5755, 0.1384, 0.6013, 0.1129, 0.579, 0.1358, 0.5447, 0.123, 0.6156, 0.1251, 0.6171, 0.1666, 0.6412, 0.08727, 0.6418, 0.1509, 0.5385, 0.1336, 0.5412, 0.06131, 0.5552, 0.1175, 0.5023, 0.1648, 0.579, 0.1792, 0.5698, 0.2557, 0.5751, 0.2016, 0.626, 0.1845, 0.5181, 0.2557, 0.5751, 0.1792, 0.5698, 0.1743, 0.5654, 0.1251, 0.6171, 0.1405, 0.6034, 0.2016, 0.626, 0.1666, 0.6412, 0.05013, 0.5889, 0.09494, 0.5899, 0.1101, 0.5768, 0.06131, 0.5552, 0.1616, 0.5755, 0.1648, 0.579, 0.1405, 0.6034, 0.1384, 0.6013, 0.09494, 0.5899, 0.09673, 0.5951, 0.08727, 0.6418, 0.05013, 0.5889, 0.1175, 0.5023, 0.1845, 0.5181, 0.1523, 0.541, 0.1509, 0.5385, 0.1336, 0.5412, 0.1358, 0.5447, 0.1129, 0.579, 0.1101, 0.5768, 0.1384, 0.6013, 0.123, 0.6156, 0.09673, 0.5951, 0.1129, 0.579, 0.1743, 0.5654, 0.1616, 0.5755, 0.1358, 0.5447, 0.1523, 0.541, 0.05013, 0.5889, 0.08727, 0.6418, 0.0773, 0.6596, 0.0236, 0.5997, 0.0291, 0.579, 0.5624, 0.5639, 0.5591, 0.5714, 0.5235, 0.6747, 0.4864, 0.6581, 0.5593, 0.5528, 0.5624, 0.5639, 0.4864, 0.6581, 0.5144, 0.5243, 0.5772, 0.5119, 0.6119, 0.4815, 0.6124, 0.5522, 0.5806, 0.5586, 0.5144, 0.5243, 0.5593, 0.5528, 0.5618, 0.5542, 0.5377, 0.5227, 0.5806, 0.5586, 0.5806, 0.5586, 0.5618, 0.5542, 0.5618, 0.5542, 0.5591, 0.5714, 0.6047, 0.5656, 0.6113, 0.6598, 0.5235, 0.6747, 0.6119, 0.4815, 0.7052, 0.572, 0.6186, 0.5552, 0.6124, 0.5522, 0.6047, 0.5656, 0.6186, 0.5552, 0.7052, 0.572, 0.6113, 0.6598, 0.5144, 0.5243, 0.518, 0.5238, 0.5175, 0.5211, 0.6843, 0.3284, 0.7562, 0.3148, 0.736, 0.3941, 0.7053, 0.4125, 0.7021, 0.4107, 0.6782, 0.3806, 0.7053, 0.4125, 0.7021, 0.4107, 0.7021, 0.4107, 0.7053, 0.4125, 0.7021, 0.4107, 0.6782, 0.3806, 0.6782, 0.3806, 0.7021, 0.4107, 0.6843, 0.3284, 0.7562, 0.3148, 0.7562, 0.3148, 0.6843, 0.3284, 0.736, 0.3941, 0.7053, 0.4125, 0.7053, 0.4125, 0.736, 0.3941, 0.7562, 0.3148, 0.736, 0.3941, 0.736, 0.3941, 0.7562, 0.3148, 0.2073, 0.2104, 0.2195, 0.2858, 0.1345, 0.3118, 0.0906, 0.1968, 0.2354, 0.3446, 0.1574, 0.3788, 0.1101, 0.3271, 0.182, 0.326, 0.7333, 0.5009, 0.7673, 0.5177, 0.7709, 0.541, 0.7553, 0.5503, 0.3256, 0.218, 0.2725, 0.2924, 0.2195, 0.2858, 0.3641, 0.1027, 0.3574, 0.2546, 0.3256, 0.218, 0.3641, 0.1027, 0.4436, 0.1155, 0.0906, 0.1968, 0.1345, 0.3118, 0.08497, 0.234, 0.04967, 0.1522, 0.7673, 0.5177, 0.7757, 0.505, 0.7761, 0.5334, 0.7709, 0.541, 0.2073, 0.2104, 0.2195, 0.2858, 0.2195, 0.2858, 0.2073, 0.2104, 0.7761, 0.5334, 0.7709, 0.541, 0.7709, 0.541, 0.7761, 0.5334, 0.7709, 0.541, 0.7553, 0.5503, 0.7553, 0.5503, 0.7709, 0.541, 0.7522, 0.5678, 0.7522, 0.5678, 0.733, 0.602, 0.733, 0.602, 0.7553, 0.5503, 0.7553, 0.5503, 0.7522, 0.5678, 0.7522, 0.5678, 0.733, 0.602, 0.733, 0.602, 0.7069, 0.6249, 0.7069, 0.6249, 0.7673, 0.5177, 0.7757, 0.505, 0.7757, 0.505, 0.7673, 0.5177, 0.7303, 0.697, 0.7069, 0.7291, 0.7069, 0.7291, 0.7303, 0.697, 0.3641, 0.1027, 0.4436, 0.1155, 0.4436, 0.1155, 0.3641, 0.1027, 0.4521, 0.4072, 0.5331, 0.3166, 0.5552, 0.3167, 0.4668, 0.4094, 0.4668, 0.4094, 0.4521, 0.4072, 0.4521, 0.4072, 0.4668, 0.4094, 0.4521, 0.4072, 0.5331, 0.3166, 0.5331, 0.3166, 0.4521, 0.4072, 0.5552, 0.3167, 0.4668, 0.4094, 0.4668, 0.4094, 0.5552, 0.3167, 0.5377, 0.5227, 0.5772, 0.5119, 0.5806, 0.5586, 0.5618, 0.5542, 0.5772, 0.5119, 0.5806, 0.5586, 0.5806, 0.5586, 0.5772, 0.5119, 0.5377, 0.5227, 0.5772, 0.5119, 0.5772, 0.5119, 0.5377, 0.5227, 0.5618, 0.5542, 0.5377, 0.5227, 0.5377, 0.5227, 0.5618, 0.5542])
me_cube.materials.append(mat_material)
me_cube.use_mirror_vertex_groups = False
me_cube.update()
me_cylinder = bpy.data.meshes.new('Cylinder')
me_cylinder.from_pydata([(0.0, 1.0, -1.0), (0.0, 1.0, 1.0), (0.7071, 0.7071, -1.0), (0.7071, 0.7071, 1.0), (1.0, 0.0, -1.0), (1.0, 0.0, 1.0), (0.7071, -0.7071, -1.0), (0.7071, -0.7071, 1.0), (0.0, -1.0, -1.0), (0.0, -1.0, 1.0), (-0.7071, -0.7071, -1.0), (-0.7071, -0.7071, 1.0), (-1.0, 0.0, -1.0), (-1.0, 0.0, 1.0), (-0.7071, 0.7071, -1.0), (-0.7071, 0.7071, 1.0)], [], [(0, 1, 3, 2), (2, 3, 5, 4), (4, 5, 7, 6), (6, 7, 9, 8), (8, 9, 11, 10), (10, 11, 13, 12), (3, 1, 15, 13, 11, 9, 7, 5), (12, 13, 15, 14), (14, 15, 1, 0), (0, 2, 4, 6, 8, 10, 12, 14)])
me_cylinder.polygons.foreach_set('use_smooth', [True] * 10)
_uv = me_cylinder.uv_layers.new(name='UVMap')
_uv.uv.foreach_set('vector', [1.0, 0.5, 1.0, 1.0, 0.875, 1.0, 0.875, 0.5, 0.875, 0.5, 0.875, 1.0, 0.75, 1.0, 0.75, 0.5, 0.75, 0.5, 0.75, 1.0, 0.625, 1.0, 0.625, 0.5, 0.625, 0.5, 0.625, 1.0, 0.5, 1.0, 0.5, 0.5, 0.5, 0.5, 0.5, 1.0, 0.375, 1.0, 0.375, 0.5, 0.375, 0.5, 0.375, 1.0, 0.25, 1.0, 0.25, 0.5, 0.4197, 0.4197, 0.25, 0.49, 0.08029, 0.4197, 0.01, 0.25, 0.08029, 0.08029, 0.25, 0.01, 0.4197, 0.08029, 0.49, 0.25, 0.25, 0.5, 0.25, 1.0, 0.125, 1.0, 0.125, 0.5, 0.125, 0.5, 0.125, 1.0, 0.0, 1.0, 0.0, 0.5, 0.75, 0.49, 0.9197, 0.4197, 0.99, 0.25, 0.9197, 0.08029, 0.75, 0.01, 0.5803, 0.08029, 0.51, 0.25, 0.5803, 0.4197])
me_cylinder.materials.append(mat_material_006)
me_cylinder.update()
me_cylinder_001 = bpy.data.meshes.new('Cylinder.001')
me_cylinder_001.from_pydata([(0.0, 1.0, -1.0), (0.0, 1.0, 1.0), (0.7071, 0.7071, -1.0), (0.7071, 0.7071, 1.0), (1.0, 0.0, -1.0), (1.0, 0.0, 1.0), (0.7071, -0.7071, -1.0), (0.7071, -0.7071, 1.0), (0.0, -1.0, -1.0), (0.0, -1.0, 1.0), (-0.7071, -0.7071, -1.0), (-0.7071, -0.7071, 1.0), (-1.0, 0.0, -1.0), (-1.0, 0.0, 1.0), (-0.7071, 0.7071, -1.0), (-0.7071, 0.7071, 1.0)], [], [(0, 1, 3, 2), (2, 3, 5, 4), (4, 5, 7, 6), (6, 7, 9, 8), (8, 9, 11, 10), (10, 11, 13, 12), (3, 1, 15, 13, 11, 9, 7, 5), (12, 13, 15, 14), (14, 15, 1, 0), (0, 2, 4, 6, 8, 10, 12, 14)])
me_cylinder_001.polygons.foreach_set('use_smooth', [True] * 10)
_uv = me_cylinder_001.uv_layers.new(name='UVMap')
_uv.uv.foreach_set('vector', [1.0, 0.5, 1.0, 1.0, 0.875, 1.0, 0.875, 0.5, 0.875, 0.5, 0.875, 1.0, 0.75, 1.0, 0.75, 0.5, 0.75, 0.5, 0.75, 1.0, 0.625, 1.0, 0.625, 0.5, 0.625, 0.5, 0.625, 1.0, 0.5, 1.0, 0.5, 0.5, 0.5, 0.5, 0.5, 1.0, 0.375, 1.0, 0.375, 0.5, 0.375, 0.5, 0.375, 1.0, 0.25, 1.0, 0.25, 0.5, 0.4197, 0.4197, 0.25, 0.49, 0.08029, 0.4197, 0.01, 0.25, 0.08029, 0.08029, 0.25, 0.01, 0.4197, 0.08029, 0.49, 0.25, 0.25, 0.5, 0.25, 1.0, 0.125, 1.0, 0.125, 0.5, 0.125, 0.5, 0.125, 1.0, 0.0, 1.0, 0.0, 0.5, 0.75, 0.49, 0.9197, 0.4197, 0.99, 0.25, 0.9197, 0.08029, 0.75, 0.01, 0.5803, 0.08029, 0.51, 0.25, 0.5803, 0.4197])
me_cylinder_001.materials.append(mat_material_007)
me_cylinder_001.update()
me_cylinder_002 = bpy.data.meshes.new('Cylinder.002')
me_cylinder_002.from_pydata([(0.0, 1.0, -1.0), (0.0, 1.0, 1.0), (0.7071, 0.7071, -1.0), (0.7071, 0.7071, 1.0), (1.0, 0.0, -1.0), (1.0, 0.0, 1.0), (0.7071, -0.7071, -1.0), (0.7071, -0.7071, 1.0), (0.0, -1.0, -1.0), (0.0, -1.0, 1.0), (-0.7071, -0.7071, -1.0), (-0.7071, -0.7071, 1.0), (-1.0, 0.0, -1.0), (-1.0, 0.0, 1.0), (-0.7071, 0.7071, -1.0), (-0.7071, 0.7071, 1.0)], [], [(0, 1, 3, 2), (2, 3, 5, 4), (4, 5, 7, 6), (6, 7, 9, 8), (8, 9, 11, 10), (10, 11, 13, 12), (3, 1, 15, 13, 11, 9, 7, 5), (12, 13, 15, 14), (14, 15, 1, 0), (0, 2, 4, 6, 8, 10, 12, 14)])
me_cylinder_002.polygons.foreach_set('use_smooth', [True] * 10)
_uv = me_cylinder_002.uv_layers.new(name='UVMap')
_uv.uv.foreach_set('vector', [1.0, 0.5, 1.0, 1.0, 0.875, 1.0, 0.875, 0.5, 0.875, 0.5, 0.875, 1.0, 0.75, 1.0, 0.75, 0.5, 0.75, 0.5, 0.75, 1.0, 0.625, 1.0, 0.625, 0.5, 0.625, 0.5, 0.625, 1.0, 0.5, 1.0, 0.5, 0.5, 0.5, 0.5, 0.5, 1.0, 0.375, 1.0, 0.375, 0.5, 0.375, 0.5, 0.375, 1.0, 0.25, 1.0, 0.25, 0.5, 0.4197, 0.4197, 0.25, 0.49, 0.08029, 0.4197, 0.01, 0.25, 0.08029, 0.08029, 0.25, 0.01, 0.4197, 0.08029, 0.49, 0.25, 0.25, 0.5, 0.25, 1.0, 0.125, 1.0, 0.125, 0.5, 0.125, 0.5, 0.125, 1.0, 0.0, 1.0, 0.0, 0.5, 0.75, 0.49, 0.9197, 0.4197, 0.99, 0.25, 0.9197, 0.08029, 0.75, 0.01, 0.5803, 0.08029, 0.51, 0.25, 0.5803, 0.4197])
me_cylinder_002.materials.append(mat_material_008)
me_cylinder_002.update()
me_cylinder_003 = bpy.data.meshes.new('Cylinder.003')
me_cylinder_003.from_pydata([(0.0, 1.0, -1.0), (0.0, 1.0, 1.0), (0.7071, 0.7071, -1.0), (0.7071, 0.7071, 1.0), (1.0, 0.0, -1.0), (1.0, 0.0, 1.0), (0.7071, -0.7071, -1.0), (0.7071, -0.7071, 1.0), (0.0, -1.0, -1.0), (0.0, -1.0, 1.0), (-0.7071, -0.7071, -1.0), (-0.7071, -0.7071, 1.0), (-1.0, 0.0, -1.0), (-1.0, 0.0, 1.0), (-0.7071, 0.7071, -1.0), (-0.7071, 0.7071, 1.0)], [], [(0, 1, 3, 2), (2, 3, 5, 4), (4, 5, 7, 6), (6, 7, 9, 8), (8, 9, 11, 10), (10, 11, 13, 12), (3, 1, 15, 13, 11, 9, 7, 5), (12, 13, 15, 14), (14, 15, 1, 0), (0, 2, 4, 6, 8, 10, 12, 14)])
me_cylinder_003.polygons.foreach_set('use_smooth', [True] * 10)
_uv = me_cylinder_003.uv_layers.new(name='UVMap')
_uv.uv.foreach_set('vector', [1.0, 0.5, 1.0, 1.0, 0.875, 1.0, 0.875, 0.5, 0.875, 0.5, 0.875, 1.0, 0.75, 1.0, 0.75, 0.5, 0.75, 0.5, 0.75, 1.0, 0.625, 1.0, 0.625, 0.5, 0.625, 0.5, 0.625, 1.0, 0.5, 1.0, 0.5, 0.5, 0.5, 0.5, 0.5, 1.0, 0.375, 1.0, 0.375, 0.5, 0.375, 0.5, 0.375, 1.0, 0.25, 1.0, 0.25, 0.5, 0.4197, 0.4197, 0.25, 0.49, 0.08029, 0.4197, 0.01, 0.25, 0.08029, 0.08029, 0.25, 0.01, 0.4197, 0.08029, 0.49, 0.25, 0.25, 0.5, 0.25, 1.0, 0.125, 1.0, 0.125, 0.5, 0.125, 0.5, 0.125, 1.0, 0.0, 1.0, 0.0, 0.5, 0.75, 0.49, 0.9197, 0.4197, 0.99, 0.25, 0.9197, 0.08029, 0.75, 0.01, 0.5803, 0.08029, 0.51, 0.25, 0.5803, 0.4197])
me_cylinder_003.materials.append(mat_material_009)
me_cylinder_003.update()
me_cube_001 = bpy.data.meshes.new('Cube.001')
me_cube_001.from_pydata([(-1.0, -1.0, -0.7358), (-0.4771, -0.3854, 1.0), (-0.6, 1.0, -0.7358), (-0.2862, 0.5769, 1.0), (1.0, -1.0, -0.7358), (0.4771, -0.3854, 1.0), (0.6, 1.0, -0.7358), (0.2862, 0.5769, 1.0), (-0.4239, -0.6345, 0.6291), (-0.5747, 0.6371, 0.6291), (0.5747, 0.6371, 0.6291), (0.4713, -0.6345, 0.6291), (-0.517, 1.061, -0.4607), (0.517, 1.061, -0.4607), (0.7082, -1.01, -0.4607), (-0.7555, -1.01, -0.4607), (-1.0, -0.635, -0.7358), (-0.4771, -0.2098, 1.0), (1.0, -0.635, -0.7358), (0.4771, -0.2098, 1.0), (0.6979, -0.4025, 0.6291), (-0.6364, -0.3393, 0.6562), (-0.8764, -0.6321, -0.4607), (0.8764, -0.6321, -0.4607), (-0.2862, 0.518, 1.0), (0.6, 0.8777, -0.7358), (-0.5724, 0.6482, 0.6291), (-0.846, 0.7367, -0.2107), (-0.6, 0.8777, -0.7358), (0.2862, 0.518, 1.0), (0.5724, 0.6482, 0.6291), (0.846, 0.7367, -0.2107), (-0.7276, 0.3951, -0.7358), (0.3471, 0.2858, 1.0), (0.6629, 0.06633, 0.6291), (0.9303, 0.05329, -0.2905), (-0.3471, 0.2858, 1.0), (0.7276, 0.3951, -0.7358), (-0.6629, 0.06633, 0.6291), (-0.9303, 0.05329, -0.2905), (-0.3329, 0.4019, 1.0), (0.7459, 0.744, -0.7358), (-0.6493, 0.3573, 0.6291), (-0.9979, 0.5026, -0.2506), (-0.7459, 0.744, -0.7358), (0.3329, 0.4019, 1.0), (0.6493, 0.3573, 0.6291), (0.9979, 0.5026, -0.2506), (-0.5897, -0.8223, 0.0842), (-0.5459, 0.8489, 0.0842), (0.5459, 0.8489, 0.0842), (0.5897, -0.8223, 0.0842), (-0.7872, -0.5173, 0.0842), (0.7872, -0.5173, 0.0842), (0.7092, 0.6925, 0.2092), (-0.7092, 0.6925, 0.2092), (-0.7966, 0.05981, 0.1693), (0.7966, 0.05981, 0.1693), (0.8236, 0.4299, 0.1893), (-0.8236, 0.4299, 0.1893), (-0.5068, -0.7284, 0.3567), (-0.5603, 0.743, 0.3567), (0.5603, 0.743, 0.3567), (0.5305, -0.7284, 0.3567), (-0.7426, -0.4599, 0.3567), (0.7426, -0.4599, 0.3567), (0.6408, 0.6704, 0.4192), (-0.6408, 0.6704, 0.4192), (-0.7297, 0.06307, 0.3992), (0.7297, 0.06307, 0.3992), (0.7364, 0.3936, 0.4092), (-0.7364, 0.3936, 0.4092)], [], [(26, 24, 3, 9), (9, 3, 7, 10), (20, 19, 5, 11), (11, 5, 1, 8), (16, 18, 4, 0), (19, 17, 1, 5), (63, 11, 8, 60), (65, 20, 11, 63), (61, 9, 10, 62), (67, 26, 9, 61), (28, 27, 12, 2), (2, 12, 13, 6), (18, 23, 14, 4), (4, 14, 15, 0), (37, 35, 23, 18), (0, 15, 22, 16), (60, 8, 21, 64), (69, 34, 20, 65), (33, 36, 17, 19), (32, 37, 18, 16), (34, 33, 19, 20), (8, 1, 17, 21), (10, 7, 29, 30), (2, 6, 25, 28), (7, 3, 24, 29), (62, 10, 30, 66), (6, 13, 31, 25), (44, 43, 27, 28), (71, 42, 26, 67), (42, 40, 24, 26), (21, 17, 36, 38), (64, 21, 38, 68), (16, 22, 39, 32), (46, 45, 33, 34), (44, 41, 37, 32), (45, 40, 36, 33), (70, 46, 34, 69), (41, 47, 35, 37), (25, 31, 47, 41), (66, 30, 46, 70), (29, 24, 40, 45), (28, 25, 41, 44), (30, 29, 45, 46), (38, 36, 40, 42), (68, 38, 42, 71), (32, 39, 43, 44), (39, 56, 59, 43), (31, 54, 58, 47), (47, 58, 57, 35), (22, 52, 56, 39), (43, 59, 55, 27), (13, 50, 54, 31), (35, 57, 53, 23), (15, 48, 52, 22), (27, 55, 49, 12), (12, 49, 50, 13), (23, 53, 51, 14), (14, 51, 48, 15), (56, 68, 71, 59), (54, 66, 70, 58), (58, 70, 69, 57), (52, 64, 68, 56), (59, 71, 67, 55), (50, 62, 66, 54), (57, 69, 65, 53), (48, 60, 64, 52), (55, 67, 61, 49), (49, 61, 62, 50), (53, 65, 63, 51), (51, 63, 60, 48)])
me_cube_001.polygons.foreach_set('use_smooth', [True] * 70)
_uv = me_cube_001.uv_layers.new(name='UVMap')
_uv.uv.foreach_set('vector', [0.5783, 0.2347, 0.625, 0.2347, 0.625, 0.25, 0.5783, 0.25, 0.5783, 0.25, 0.625, 0.25, 0.625, 0.5, 0.5783, 0.5, 0.5783, 0.7044, 0.625, 0.7044, 0.625, 0.75, 0.5783, 0.75, 0.5783, 0.75, 0.625, 0.75, 0.625, 1.0, 0.5783, 1.0, 0.125, 0.7044, 0.375, 0.7044, 0.375, 0.75, 0.125, 0.75, 0.625, 0.7044, 0.875, 0.7044, 0.875, 0.75, 0.625, 0.75, 0.544, 0.75, 0.5783, 0.75, 0.5783, 1.0, 0.544, 1.0, 0.544, 0.7044, 0.5783, 0.7044, 0.5783, 0.75, 0.544, 0.75, 0.544, 0.25, 0.5783, 0.25, 0.5783, 0.5, 0.544, 0.5, 0.544, 0.2347, 0.5783, 0.2347, 0.5783, 0.25, 0.544, 0.25, 0.375, 0.2347, 0.4411, 0.2347, 0.4411, 0.25, 0.375, 0.25, 0.375, 0.25, 0.4411, 0.25, 0.4411, 0.5, 0.375, 0.5, 0.375, 0.7044, 0.4411, 0.7044, 0.4411, 0.75, 0.375, 0.75, 0.375, 0.75, 0.4411, 0.75, 0.4411, 1.0, 0.375, 1.0, 0.375, 0.5756, 0.4411, 0.5756, 0.4411, 0.7044, 0.375, 0.7044, 0.375, 0.0, 0.4411, 0.0, 0.4411, 0.04563, 0.375, 0.04563, 0.544, 0.0, 0.5783, 0.0, 0.5783, 0.04563, 0.544, 0.04563, 0.544, 0.5756, 0.5783, 0.5756, 0.5783, 0.7044, 0.544, 0.7044, 0.625, 0.5756, 0.875, 0.5756, 0.875, 0.7044, 0.625, 0.7044, 0.125, 0.5756, 0.375, 0.5756, 0.375, 0.7044, 0.125, 0.7044, 0.5783, 0.5756, 0.625, 0.5756, 0.625, 0.7044, 0.5783, 0.7044, 0.5783, 0.0, 0.625, 0.0, 0.625, 0.04562, 0.5783, 0.04563, 0.5783, 0.5, 0.625, 0.5, 0.625, 0.5153, 0.5783, 0.5153, 0.125, 0.5, 0.375, 0.5, 0.375, 0.5153, 0.125, 0.5153, 0.625, 0.5, 0.875, 0.5, 0.875, 0.5153, 0.625, 0.5153, 0.544, 0.5, 0.5783, 0.5, 0.5783, 0.5153, 0.544, 0.5153, 0.375, 0.5, 0.4411, 0.5, 0.4411, 0.5153, 0.375, 0.5153, 0.375, 0.2045, 0.4411, 0.2045, 0.4411, 0.2347, 0.375, 0.2347, 0.544, 0.2045, 0.5783, 0.2045, 0.5783, 0.2347, 0.544, 0.2347, 0.5783, 0.2045, 0.625, 0.2045, 0.625, 0.2347, 0.5783, 0.2347, 0.5783, 0.04563, 0.625, 0.04562, 0.625, 0.1744, 0.5783, 0.1744, 0.544, 0.04563, 0.5783, 0.04563, 0.5783, 0.1744, 0.544, 0.1744, 0.375, 0.04563, 0.4411, 0.04563, 0.4411, 0.1744, 0.375, 0.1744, 0.5783, 0.5455, 0.625, 0.5455, 0.625, 0.5756, 0.5783, 0.5756, 0.125, 0.5455, 0.375, 0.5455, 0.375, 0.5756, 0.125, 0.5756, 0.625, 0.5455, 0.875, 0.5455, 0.875, 0.5756, 0.625, 0.5756, 0.544, 0.5455, 0.5783, 0.5455, 0.5783, 0.5756, 0.544, 0.5756, 0.375, 0.5455, 0.4411, 0.5455, 0.4411, 0.5756, 0.375, 0.5756, 0.375, 0.5153, 0.4411, 0.5153, 0.4411, 0.5455, 0.375, 0.5455, 0.544, 0.5153, 0.5783, 0.5153, 0.5783, 0.5455, 0.544, 0.5455, 0.625, 0.5153, 0.875, 0.5153, 0.875, 0.5455, 0.625, 0.5455, 0.125, 0.5153, 0.375, 0.5153, 0.375, 0.5455, 0.125, 0.5455, 0.5783, 0.5153, 0.625, 0.5153, 0.625, 0.5455, 0.5783, 0.5455, 0.5783, 0.1744, 0.625, 0.1744, 0.625, 0.2045, 0.5783, 0.2045, 0.544, 0.1744, 0.5783, 0.1744, 0.5783, 0.2045, 0.544, 0.2045, 0.375, 0.1744, 0.4411, 0.1744, 0.4411, 0.2045, 0.375, 0.2045, 0.4411, 0.1744, 0.5097, 0.1744, 0.5097, 0.2045, 0.4411, 0.2045, 0.4411, 0.5153, 0.5097, 0.5153, 0.5097, 0.5455, 0.4411, 0.5455, 0.4411, 0.5455, 0.5097, 0.5455, 0.5097, 0.5756, 0.4411, 0.5756, 0.4411, 0.04563, 0.5097, 0.04563, 0.5097, 0.1744, 0.4411, 0.1744, 0.4411, 0.2045, 0.5097, 0.2045, 0.5097, 0.2347, 0.4411, 0.2347, 0.4411, 0.5, 0.5097, 0.5, 0.5097, 0.5153, 0.4411, 0.5153, 0.4411, 0.5756, 0.5097, 0.5756, 0.5097, 0.7044, 0.4411, 0.7044, 0.4411, 0.0, 0.5097, 0.0, 0.5097, 0.04563, 0.4411, 0.04563, 0.4411, 0.2347, 0.5097, 0.2347, 0.5097, 0.25, 0.4411, 0.25, 0.4411, 0.25, 0.5097, 0.25, 0.5097, 0.5, 0.4411, 0.5, 0.4411, 0.7044, 0.5097, 0.7044, 0.5097, 0.75, 0.4411, 0.75, 0.4411, 0.75, 0.5097, 0.75, 0.5097, 1.0, 0.4411, 1.0, 0.5097, 0.1744, 0.544, 0.1744, 0.544, 0.2045, 0.5097, 0.2045, 0.5097, 0.5153, 0.544, 0.5153, 0.544, 0.5455, 0.5097, 0.5455, 0.5097, 0.5455, 0.544, 0.5455, 0.544, 0.5756, 0.5097, 0.5756, 0.5097, 0.04563, 0.544, 0.04563, 0.544, 0.1744, 0.5097, 0.1744, 0.5097, 0.2045, 0.544, 0.2045, 0.544, 0.2347, 0.5097, 0.2347, 0.5097, 0.5, 0.544, 0.5, 0.544, 0.5153, 0.5097, 0.5153, 0.5097, 0.5756, 0.544, 0.5756, 0.544, 0.7044, 0.5097, 0.7044, 0.5097, 0.0, 0.544, 0.0, 0.544, 0.04563, 0.5097, 0.04563, 0.5097, 0.2347, 0.544, 0.2347, 0.544, 0.25, 0.5097, 0.25, 0.5097, 0.25, 0.544, 0.25, 0.544, 0.5, 0.5097, 0.5, 0.5097, 0.7044, 0.544, 0.7044, 0.544, 0.75, 0.5097, 0.75, 0.5097, 0.75, 0.544, 0.75, 0.544, 1.0, 0.5097, 1.0])
me_cube_001.materials.append(mat_material_005)
me_cube_001.update()
me_cube_002 = bpy.data.meshes.new('Cube.002')
me_cube_002.from_pydata([(-1.0, -1.664, -0.1668), (-1.0, -2.176, 1.0), (-0.8264, 1.95, -0.7858), (-0.8264, 1.95, 1.214), (1.0, -1.664, -0.1668), (1.0, -2.176, 1.0), (1.174, 1.95, -0.7858), (1.174, 1.95, 1.214)], [], [(0, 1, 3, 2), (2, 3, 7, 6), (6, 7, 5, 4), (4, 5, 1, 0), (2, 6, 4, 0), (7, 3, 1, 5)])
_uv = me_cube_002.uv_layers.new(name='UVMap')
_uv.uv.foreach_set('vector', [0.375, 0.0, 0.625, 0.0, 0.625, 0.25, 0.375, 0.25, 0.375, 0.25, 0.625, 0.25, 0.625, 0.5, 0.375, 0.5, 0.375, 0.5, 0.625, 0.5, 0.625, 0.75, 0.375, 0.75, 0.375, 0.75, 0.625, 0.75, 0.625, 1.0, 0.375, 1.0, 0.125, 0.5, 0.375, 0.5, 0.375, 0.75, 0.125, 0.75, 0.625, 0.5, 0.875, 0.5, 0.875, 0.75, 0.625, 0.75])
me_cube_002.materials.append(mat_material_004)
me_cube_002.use_remesh_fix_poles = True
me_cube_002.use_remesh_preserve_attributes = False
me_cube_002.use_mirror_vertex_groups = False
me_cube_002.update()
me_cube_003 = bpy.data.meshes.new('Cube.003')
me_cube_003.from_pydata([(-0.859, -1.0, -1.826), (-0.859, -1.0, 0.1738), (-0.859, 1.0, -1.826), (-0.859, 1.0, 0.1738), (0.5925, 0.5649, -0.7424), (0.5657, 7.266, 1.258), (0.5925, 2.565, -0.7424), (0.5657, 9.266, 1.258), (-0.2922, 7.009, 0.1617), (-0.2922, 7.009, 1.326), (-0.2922, 3.846, 0.01781), (-0.2922, 4.566, 2.202), (0.1223, 1.732, 0.4377), (0.1795, -0.3502, -1.421), (0.1795, 0.6989, -1.421), (0.1223, -0.2679, 0.4377), (-0.004586, 3.851, -0.4536), (-0.004586, 0.7752, 1.289), (-0.004586, 3.851, 1.036), (-0.004586, 1.14, -0.5415), (0.4308, 1.475, 0.6606), (0.4679, -3.853, -1.273), (0.4679, -1.853, -1.273), (0.4308, -0.5252, 0.8154), (0.2999, 0.743, -1.359), (0.2511, -0.3753, 0.258), (0.2511, 1.625, 0.258), (0.2999, -0.306, -1.359), (0.8565, 17.06, 0.4628), (0.8834, 13.36, -1.537), (0.8834, 11.36, -1.537), (0.8565, 15.06, 0.4628), (0.6974, 11.2, 1.144), (0.6974, 13.2, 1.144), (0.7242, 9.508, -0.8565), (0.7242, 7.508, -0.8565)], [], [(0, 1, 3, 2), (22, 20, 7, 6), (33, 32, 31, 28), (10, 11, 1, 0), (22, 6, 4, 21), (9, 3, 1, 11), (18, 9, 11, 17), (2, 8, 10, 0), (19, 17, 11, 10), (2, 3, 9, 8), (27, 25, 15, 13), (26, 12, 15, 25), (16, 14, 13, 19), (16, 18, 12, 14), (8, 9, 18, 16), (8, 16, 19, 10), (13, 15, 17, 19), (12, 18, 17, 15), (7, 20, 23, 5), (4, 5, 23, 21), (24, 22, 21, 27), (24, 26, 20, 22), (14, 12, 26, 24), (14, 24, 27, 13), (20, 26, 25, 23), (21, 23, 25, 27), (29, 28, 31, 30), (34, 33, 28, 29), (32, 35, 30, 31), (35, 34, 29, 30), (4, 6, 34, 35), (5, 4, 35, 32), (6, 7, 33, 34), (7, 5, 32, 33)])
_uv = me_cube_003.uv_layers.new(name='UVMap')
_uv.uv.foreach_set('vector', [0.375, 0.0, 0.625, 0.0, 0.625, 0.25, 0.375, 0.25, 0.375, 0.4653, 0.625, 0.4653, 0.625, 0.5, 0.375, 0.5, 0.625, 0.5, 0.625, 0.75, 0.625, 0.75, 0.625, 0.5, 0.375, 0.9115, 0.625, 0.9115, 0.625, 1.0, 0.375, 1.0, 0.3403, 0.5, 0.375, 0.5, 0.375, 0.75, 0.3403, 0.75, 0.7865, 0.5, 0.875, 0.5, 0.875, 0.75, 0.7865, 0.75, 0.7446, 0.5, 0.7865, 0.5, 0.7865, 0.75, 0.7446, 0.75, 0.125, 0.5, 0.2135, 0.5, 0.2135, 0.75, 0.125, 0.75, 0.375, 0.8696, 0.625, 0.8696, 0.625, 0.9115, 0.375, 0.9115, 0.375, 0.25, 0.625, 0.25, 0.625, 0.3385, 0.375, 0.3385, 0.375, 0.7957, 0.625, 0.7957, 0.625, 0.8036, 0.375, 0.8036, 0.6707, 0.5, 0.6786, 0.5, 0.6786, 0.75, 0.6707, 0.75, 0.2554, 0.5, 0.3214, 0.5, 0.3214, 0.75, 0.2554, 0.75, 0.375, 0.3804, 0.625, 0.3804, 0.625, 0.4464, 0.375, 0.4464, 0.375, 0.3385, 0.625, 0.3385, 0.625, 0.3804, 0.375, 0.3804, 0.2135, 0.5, 0.2554, 0.5, 0.2554, 0.75, 0.2135, 0.75, 0.375, 0.8036, 0.625, 0.8036, 0.625, 0.8696, 0.375, 0.8696, 0.6786, 0.5, 0.7446, 0.5, 0.7446, 0.75, 0.6786, 0.75, 0.625, 0.5, 0.6597, 0.5, 0.6597, 0.75, 0.625, 0.75, 0.375, 0.75, 0.625, 0.75, 0.625, 0.7847, 0.375, 0.7847, 0.3293, 0.5, 0.3403, 0.5, 0.3403, 0.75, 0.3293, 0.75, 0.375, 0.4543, 0.625, 0.4543, 0.625, 0.4653, 0.375, 0.4653, 0.375, 0.4464, 0.625, 0.4464, 0.625, 0.4543, 0.375, 0.4543, 0.3214, 0.5, 0.3293, 0.5, 0.3293, 0.75, 0.3214, 0.75, 0.6597, 0.5, 0.6707, 0.5, 0.6707, 0.75, 0.6597, 0.75, 0.375, 0.7847, 0.625, 0.7847, 0.625, 0.7957, 0.375, 0.7957, 0.375, 0.5, 0.625, 0.5, 0.625, 0.75, 0.375, 0.75, 0.375, 0.5, 0.625, 0.5, 0.625, 0.5, 0.375, 0.5, 0.625, 0.75, 0.375, 0.75, 0.375, 0.75, 0.625, 0.75, 0.375, 0.75, 0.375, 0.5, 0.375, 0.5, 0.375, 0.75, 0.375, 0.75, 0.375, 0.5, 0.375, 0.5, 0.375, 0.75, 0.625, 0.75, 0.375, 0.75, 0.375, 0.75, 0.625, 0.75, 0.375, 0.5, 0.625, 0.5, 0.625, 0.5, 0.375, 0.5, 0.625, 0.5, 0.625, 0.75, 0.625, 0.75, 0.625, 0.5])
me_cube_003.materials.append(mat_material_003)
me_cube_003.use_remesh_fix_poles = True
me_cube_003.use_remesh_preserve_attributes = False
me_cube_003.use_mirror_vertex_groups = False
me_cube_003.update()
me_cube_004 = bpy.data.meshes.new('Cube.004')
me_cube_004.from_pydata([(-1.0, -1.0, -1.0), (-0.6822, -0.7701, 0.7834), (-1.0, 1.0, -1.0), (-1.0, 1.0, 1.0), (-0.6928, -0.7272, -1.204), (0.4001, -0.5822, 0.6367), (1.0, 1.0, -1.0), (1.0, 1.0, 1.0), (42.88, -1.575, 9.98), (44.24, -7.295, 7.321), (43.6, 10.61, 12.5), (43.03, 19.02, 12.69), (38.54, -1.099, 9.661), (39.9, -6.82, 7.002), (39.26, 11.09, 12.18), (38.79, 19.56, 12.3), (43.9, 9.879, 12.05), (46.72, 16.79, 11.39), (39.56, 10.35, 11.73), (42.38, 17.26, 11.07), (2.454, 17.97, 1.454), (4.933, 21.85, 0.303), (2.079, 23.43, 3.188), (4.558, 27.3, 2.037), (9.689, 17.18, 1.987), (12.17, 21.06, 0.8359), (9.314, 22.63, 3.721), (11.79, 26.51, 2.57)], [], [(0, 1, 3, 2), (2, 3, 7, 6), (6, 7, 5, 4), (4, 5, 1, 0), (2, 6, 4, 0), (7, 3, 1, 5), (16, 17, 11, 10), (10, 11, 15, 14), (18, 19, 13, 12), (12, 13, 9, 8), (16, 18, 12, 8), (19, 17, 9, 13), (15, 11, 17, 19), (10, 14, 18, 16), (14, 15, 19, 18), (8, 9, 17, 16), (20, 22, 23, 21), (22, 26, 27, 23), (26, 24, 25, 27), (24, 20, 21, 25), (22, 20, 24, 26), (27, 25, 21, 23)])
_uv = me_cube_004.uv_layers.new(name='UVMap')
_uv.uv.foreach_set('vector', [0.375, 0.0, 0.625, 0.0, 0.625, 0.25, 0.375, 0.25, 0.375, 0.25, 0.625, 0.25, 0.625, 0.5, 0.375, 0.5, 0.375, 0.5, 0.625, 0.5, 0.625, 0.75, 0.375, 0.75, 0.375, 0.75, 0.625, 0.75, 0.625, 1.0, 0.375, 1.0, 0.125, 0.5, 0.375, 0.5, 0.375, 0.75, 0.125, 0.75, 0.625, 0.5, 0.875, 0.5, 0.875, 0.75, 0.625, 0.75, 0.375, 0.2295, 0.625, 0.2295, 0.625, 0.25, 0.375, 0.25, 0.375, 0.25, 0.625, 0.25, 0.625, 0.5, 0.375, 0.5, 0.375, 0.5205, 0.625, 0.5205, 0.625, 0.75, 0.375, 0.75, 0.375, 0.75, 0.625, 0.75, 0.625, 1.0, 0.375, 1.0, 0.125, 0.5205, 0.375, 0.5205, 0.375, 0.75, 0.125, 0.75, 0.625, 0.5205, 0.875, 0.5205, 0.875, 0.75, 0.625, 0.75, 0.625, 0.5, 0.875, 0.5, 0.875, 0.5205, 0.625, 0.5205, 0.125, 0.5, 0.375, 0.5, 0.375, 0.5205, 0.125, 0.5205, 0.375, 0.5, 0.625, 0.5, 0.625, 0.5205, 0.375, 0.5205, 0.375, 0.0, 0.625, 0.0, 0.625, 0.2295, 0.375, 0.2295, 0.375, 0.0, 0.375, 0.25, 0.625, 0.25, 0.625, 0.0, 0.375, 0.25, 0.375, 0.5, 0.625, 0.5, 0.625, 0.25, 0.375, 0.5, 0.375, 0.75, 0.625, 0.75, 0.625, 0.5, 0.375, 0.75, 0.375, 1.0, 0.625, 1.0, 0.625, 0.75, 0.125, 0.5, 0.125, 0.75, 0.375, 0.75, 0.375, 0.5, 0.625, 0.5, 0.625, 0.75, 0.875, 0.75, 0.875, 0.5])
me_cube_004.materials.append(mat_material_001)
me_cube_004.use_remesh_fix_poles = True
me_cube_004.use_remesh_preserve_attributes = False
me_cube_004.use_mirror_y = True
me_cube_004.use_mirror_vertex_groups = False
me_cube_004.update()

# ---- objects
ob_cube = bpy.data.objects.new('Cube', me_cube)
ob_cylinder = bpy.data.objects.new('Cylinder', me_cylinder)
ob_cylinder_001 = bpy.data.objects.new('Cylinder.001', me_cylinder_001)
ob_cylinder_002 = bpy.data.objects.new('Cylinder.002', me_cylinder_002)
ob_cylinder_003 = bpy.data.objects.new('Cylinder.003', me_cylinder_003)
ob_cube_001 = bpy.data.objects.new('Cube.001', me_cube_001)
ob_cube_002 = bpy.data.objects.new('Cube.002', me_cube_002)
ob_cube_003 = bpy.data.objects.new('Cube.003', me_cube_003)
ob_cube_004 = bpy.data.objects.new('Cube.004', me_cube_004)

# ---- transforms, parenting, visibility, modifiers, constraints
ob_cube.location = (0.0, 0.0, 0.0)
ob_cube.scale = (1.0, 1.0, 0.7)
ob_cube.lock_rotations_4d = False
ob_cube.empty_display_type = 'ARROWS'
ob_cube.lineart.crease_threshold = 0.0
ob_cylinder.location = (0.9, -1.0, -0.6)
ob_cylinder.rotation_euler = (-0.0, 1.571, 0.0)
ob_cylinder.scale = (0.2, 0.2, 0.1)
ob_cylinder.lineart.crease_threshold = 0.0
ob_cylinder_001.location = (0.9, 0.5, -0.6)
ob_cylinder_001.rotation_euler = (-0.0, 1.571, 0.0)
ob_cylinder_001.scale = (0.2, 0.2, 0.1)
ob_cylinder_001.lineart.crease_threshold = 0.0
ob_cylinder_002.location = (-0.9, 0.5, -0.6)
ob_cylinder_002.rotation_euler = (-0.0, 1.571, 0.0)
ob_cylinder_002.scale = (0.2, 0.2, 0.1)
ob_cylinder_002.lineart.crease_threshold = 0.0
ob_cylinder_003.location = (-0.9, -1.0, -0.6)
ob_cylinder_003.rotation_euler = (-0.0, 1.571, 0.0)
ob_cylinder_003.scale = (0.2, 0.2, 0.1)
ob_cylinder_003.lineart.crease_threshold = 0.0
ob_cube_001.location = (0.0, 0.0, 0.0)
ob_cube_001.scale = (0.9, 1.0, 0.4)
ob_cube_001.lineart.crease_threshold = 0.0
ob_cube_002.location = (0.8203, -0.5433, -0.3761)
ob_cube_002.scale = (-0.1139, 0.1796, 0.1796)
ob_cube_002.lineart.crease_threshold = 0.0
ob_cube_003.location = (0.0, -1.288, -0.1337)
ob_cube_003.scale = (1.0, 0.018, 0.18)
ob_cube_003.lineart.crease_threshold = 0.0
ob_cube_004.location = (-0.8165, -0.5886, -0.07114)
ob_cube_004.rotation_euler = (-0.4164, 0.3272, 0.04471)
ob_cube_004.scale = (0.02615, 0.04308, 0.1034)
ob_cube_004.lineart.crease_threshold = 0.0
ob_cube_004.use_mesh_mirror_y = True

# ---- collection membership
col_collection.objects.link(ob_cube)
col_collection.objects.link(ob_cylinder)
col_collection.objects.link(ob_cylinder_001)
col_collection.objects.link(ob_cylinder_002)
col_collection.objects.link(ob_cylinder_003)
col_collection.objects.link(ob_cube_001)
col_collection.objects.link(ob_cube_002)
col_collection.objects.link(ob_cube_003)
col_collection.objects.link(ob_cube_004)

# ---- scene / render settings (as saved in the file)
scene.frame_start = 1; scene.frame_end = 250; scene.frame_set(1)
scene.render.engine = 'BLENDER_EEVEE_NEXT'
scene.cycles.use_denoising = False
scene.cycles.samples = 128
scene.cycles.sampling_pattern = 'TABULATED_SOBOL'
scene.cycles.use_adaptive_sampling = False
scene.cycles.use_light_tree = False
scene.view_settings.view_transform = 'Filmic'
bpy.context.view_layer.update()

# ---- added for rendering (the .blend has no active camera and no usable light): camera, sun
cam_auto = bpy.data.cameras.new('AutoCamera')
cam_auto.lens = 50.0
cam_auto.sensor_width = 36.0
cam_auto.clip_end = 1000.0
ob_auto_camera = bpy.data.objects.new('AutoCamera', cam_auto)
scene.collection.objects.link(ob_auto_camera)
ob_auto_camera.location = (3.90106, -4.69981, 3.20212)
ob_auto_camera.rotation_euler = (1.09748, -7.21219e-08, 0.694738)
scene.camera = ob_auto_camera
light_auto_sun = bpy.data.lights.new('AutoSun', 'SUN')
light_auto_sun.energy = 3.0
light_auto_sun.angle = 0.0523599
ob_auto_sun = bpy.data.objects.new('AutoSun', light_auto_sun)
scene.collection.objects.link(ob_auto_sun)
ob_auto_sun.rotation_euler = (0.872665, 0.174533, 0.523599)
bpy.context.view_layer.update()
